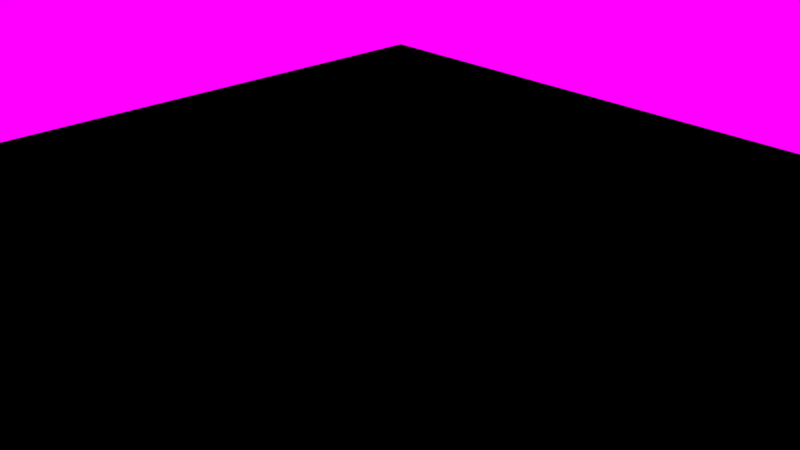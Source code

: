 # Source: 05_metallic_sphere_light.blend  (saved by Blender 2.79.0; exported with 4.5.12 LTS)
import bpy
from mathutils import Matrix  # noqa: F401  (used for matrix-valued properties, if any)

bpy.ops.wm.read_factory_settings(use_empty=True)
scene = bpy.context.scene
scene.name = 'Scene'

# ---- collections
col_collection_1 = bpy.data.collections.new('Collection 1'); scene.collection.children.link(col_collection_1)

# ---- images (referenced by path relative to the original .blend; pixels are not part of the script)
import os
ASSET_DIR = os.environ.get("B2B_ASSET_DIR", "")  # directory of the original .blend (textures are referenced by path, not embedded)
HERE = os.path.dirname(os.path.abspath(__file__))  # packed textures are extracted next to this script under _unpacked/

def load_image(name, relpath, width, height, colorspace="sRGB"):
    """Load a texture the original file referenced (path relative to the .blend, or extracted next to this script)."""
    p = next((c for c in (os.path.join(HERE, relpath), os.path.join(ASSET_DIR, relpath)) if relpath and os.path.exists(c)), "")
    if p:
        img = bpy.data.images.load(p, check_existing=True)
        img.name = name
    else:  # same state as the original file: an image datablock whose file is absent (Cycles renders it pink)
        img = bpy.data.images.new(name, width, height)
        img.source = "FILE"
        img.filepath = "//" + (relpath or name)
    img.colorspace_settings.name = colorspace
    return img
img_field_hdr = load_image('field.hdr', 'field.hdr', 1024, 1024, 'Linear Rec.709')

# ---- materials (node trees are filled in below, after node groups)
mat_material = bpy.data.materials.new('Material')
mat_material.alpha_threshold = 0.0
mat_material.roughness = 0.5
mat_metallic_sphere = bpy.data.materials.new('Metallic_Sphere')
mat_metallic_sphere.alpha_threshold = 0.0
mat_metallic_sphere.roughness = 0.5
mat_metallic_sphere.line_color = (0.0, 0.0, 0.0, 1.0)

# ---- node groups
ng_gltf_metallic_roughness = bpy.data.node_groups.new('glTF Metallic Roughness', 'ShaderNodeTree')
_N = ng_gltf_metallic_roughness.nodes; _L = ng_gltf_metallic_roughness.links
ng_gltf_point_light = bpy.data.node_groups.new('glTF Point Light', 'ShaderNodeTree')
_N = ng_gltf_point_light.nodes; _L = ng_gltf_point_light.links

# ---- material node trees
mat_material.use_nodes = True; mat_material.node_tree.nodes.clear()
_N = mat_material.node_tree.nodes; _L = mat_material.node_tree.links
n0 = _N.new('ShaderNodeOutputMaterial'); n0.name = 'Material Output'; n0.location = (300, 300)
n1 = _N.new('ShaderNodeGroup'); n1.name = 'Group'; n1.location = (-10, 425)
n1.node_tree = ng_gltf_metallic_roughness
n1.inputs[0].default_value = (1.0, 1.0, 1.0, 1.0)
n1.inputs[1].default_value = (1.0, 1.0, 1.0, 1.0)
n1.inputs[2].default_value = (1.0, 1.0, 1.0, 1.0)
n1.inputs[3].default_value = 1.0
n1.inputs[4].default_value = 1.0
n1.inputs[5].default_value = (0.5, 0.5, 1.0, 1.0)
n1.inputs[6].default_value = 1.0
n1.inputs[7].default_value = (1.0, 1.0, 1.0, 1.0)
n1.inputs[8].default_value = 1.0
n1.inputs[9].default_value = (1.0, 1.0, 1.0, 1.0)
n1.inputs[10].default_value = (0.0, 0.0, 0.0, 1.0)
n1.inputs[11].default_value = 1.0
n1.inputs[12].default_value = 0.5
n1.inputs[13].default_value = 0.0
n1.inputs[14].default_value = 0.0
n1.inputs[15].default_value = 0.0
n1.inputs[16].default_value = (0.0, 0.0, 0.0, 1.0)
_L.new(n1.outputs[0], n0.inputs[0])
n0.is_active_output = True
mat_metallic_sphere.use_nodes = True; mat_metallic_sphere.node_tree.nodes.clear()
_N = mat_metallic_sphere.node_tree.nodes; _L = mat_metallic_sphere.node_tree.links
n0 = _N.new('ShaderNodeOutputMaterial'); n0.name = 'Material Output'; n0.location = (300, 300)
n1 = _N.new('ShaderNodeGroup'); n1.name = 'Group'; n1.location = (-193, 454)
n1.node_tree = ng_gltf_metallic_roughness
n1.inputs[0].default_value = (1.0, 1.0, 1.0, 1.0)
n1.inputs[1].default_value = (1.0, 1.0, 1.0, 1.0)
n1.inputs[2].default_value = (1.0, 1.0, 1.0, 1.0)
n1.inputs[3].default_value = 1.0
n1.inputs[4].default_value = 0.2
n1.inputs[5].default_value = (0.5, 0.5, 1.0, 1.0)
n1.inputs[6].default_value = 1.0
n1.inputs[7].default_value = (1.0, 1.0, 1.0, 1.0)
n1.inputs[8].default_value = 1.0
n1.inputs[9].default_value = (1.0, 1.0, 1.0, 1.0)
n1.inputs[10].default_value = (0.0, 0.0, 0.0, 1.0)
n1.inputs[11].default_value = 1.0
n1.inputs[12].default_value = 0.5
n1.inputs[13].default_value = 0.0
n1.inputs[14].default_value = 0.0
n1.inputs[15].default_value = 0.0
n1.inputs[16].default_value = (0.0, 0.0, 0.0, 1.0)
_L.new(n1.outputs[0], n0.inputs[0])
n0.is_active_output = True

# ---- world
world_world = bpy.data.worlds.new('World'); scene.world = world_world
world_world.use_nodes = True; world_world.node_tree.nodes.clear()
_N = world_world.node_tree.nodes; _L = world_world.node_tree.links
n0 = _N.new('ShaderNodeOutputWorld'); n0.name = 'World Output'; n0.location = (300, 300)
n1 = _N.new('ShaderNodeBackground'); n1.name = 'Background'; n1.location = (10, 300)
n2 = _N.new('ShaderNodeTexEnvironment'); n2.name = 'Environment Texture'; n2.location = (-180, 300)
n2.width = 140
n2.image = img_field_hdr
_L.new(n1.outputs[0], n0.inputs[0])
_L.new(n2.outputs[0], n1.inputs[0])
n0.is_active_output = True
world_world.color = (0.05088, 0.05088, 0.05088)
world_world.use_sun_shadow = False
world_world.sun_shadow_jitter_overblur = 0.0
world_world.cycles.sampling_method = 'MANUAL'

# ---- cameras
cam_camera = bpy.data.cameras.new('Camera')
cam_camera.clip_end = 100.0
cam_camera.lens = 35.0
cam_camera.sensor_width = 32.0
cam_camera.sensor_height = 18.0
cam_camera.ortho_scale = 7.314
cam_camera.dof.focus_distance = 0.0

# ---- lights
light_point = bpy.data.lights.new('Point', 'POINT')
light_point.transmission_factor = 0.0
light_point.use_shadow = False
light_point.energy = 1.0
light_point.shadow_buffer_clip_start = 0.5
light_point.shadow_maximum_resolution = 0.006
light_point.use_absolute_resolution = True
light_point.cycles.max_bounces = 0
light_point.cycles.use_multiple_importance_sampling = False
light_point.use_nodes = True; light_point.node_tree.nodes.clear()
_N = light_point.node_tree.nodes; _L = light_point.node_tree.links
n0 = _N.new('ShaderNodeGroup'); n0.name = 'Group'; n0.location = (-3, 346)
n0.node_tree = ng_gltf_point_light
n0.inputs[0].default_value = (1.0, 0.0, 0.0, 1.0)
n0.inputs[1].default_value = 4.0
n0.inputs[2].default_value = 5.0
n1 = _N.new('ShaderNodeOutputLight'); n1.name = 'Lamp Output'; n1.location = (203, 248)
_L.new(n0.outputs[0], n1.inputs[0])
n1.is_active_output = True

# ---- meshes
me_plane = bpy.data.meshes.new('Plane')
me_plane.from_pydata([(-10.0, -10.0, 0.0), (10.0, -10.0, 0.0), (-10.0, 10.0, 0.0), (10.0, 10.0, 0.0)], [], [(0, 1, 3, 2)])
_uv = me_plane.uv_layers.new(name='UVMap')
_uv.uv.foreach_set('vector', [9.998e-05, 0.0001002, 0.9999, 9.998e-05, 0.9999, 0.9999, 0.0001004, 0.9999])
me_plane.materials.append(mat_material)
me_plane.use_remesh_preserve_volume = False
me_plane.use_remesh_preserve_attributes = False
me_plane.use_mirror_vertex_groups = False
me_plane.update()
me_metallic_sphere = bpy.data.meshes.new('Metallic_Sphere')
me_metallic_sphere.from_pydata([(0.03806, 0.1913, 0.9808), (0.07466, 0.3753, 0.9239), (0.1084, 0.5449, 0.8315), (0.1379, 0.6935, 0.7071), (0.1622, 0.8155, 0.5556), (0.1802, 0.9061, 0.3827), (0.1913, 0.9619, 0.1951), (0.1951, 0.9808, 7.55e-08), (0.1913, 0.9619, -0.1951), (0.1802, 0.9061, -0.3827), (0.1622, 0.8155, -0.5556), (0.1379, 0.6935, -0.7071), (0.1084, 0.5449, -0.8315), (0.07466, 0.3753, -0.9239), (0.03806, 0.1913, -0.9808), (0.07466, 0.1802, 0.9808), (0.1464, 0.3536, 0.9239), (0.2126, 0.5133, 0.8315), (0.2706, 0.6533, 0.7071), (0.3182, 0.7682, 0.5556), (0.3536, 0.8536, 0.3827), (0.3753, 0.9061, 0.1951), (0.3827, 0.9239, 7.55e-08), (0.3753, 0.9061, -0.1951), (0.3536, 0.8536, -0.3827), (0.3182, 0.7682, -0.5556), (0.2706, 0.6533, -0.7071), (0.2126, 0.5133, -0.8315), (0.1464, 0.3536, -0.9239), (0.07466, 0.1802, -0.9808), (0.1084, 0.1622, 0.9808), (0.2126, 0.3182, 0.9239), (0.3087, 0.4619, 0.8315), (0.3928, 0.5879, 0.7071), (0.4619, 0.6913, 0.5556), (0.5133, 0.7682, 0.3827), (0.5449, 0.8155, 0.1951), (0.5556, 0.8315, 7.55e-08), (0.5449, 0.8155, -0.1951), (0.5133, 0.7682, -0.3827), (0.4619, 0.6913, -0.5556), (0.3928, 0.5879, -0.7071), (0.3087, 0.4619, -0.8315), (0.2126, 0.3182, -0.9239), (0.1084, 0.1622, -0.9808), (0.1379, 0.1379, 0.9808), (0.2706, 0.2706, 0.9239), (0.3928, 0.3928, 0.8315), (0.5, 0.5, 0.7071), (0.5879, 0.5879, 0.5556), (0.6533, 0.6533, 0.3827), (0.6935, 0.6935, 0.1951), (0.7071, 0.7071, 7.55e-08), (0.6935, 0.6935, -0.1951), (0.6533, 0.6533, -0.3827), (0.5879, 0.5879, -0.5556), (0.5, 0.5, -0.7071), (0.3928, 0.3928, -0.8315), (0.2706, 0.2706, -0.9239), (0.1379, 0.1379, -0.9808), (0.1622, 0.1084, 0.9808), (0.3182, 0.2126, 0.9239), (0.4619, 0.3087, 0.8315), (0.5879, 0.3928, 0.7071), (0.6913, 0.4619, 0.5556), (0.7682, 0.5133, 0.3827), (0.8155, 0.5449, 0.1951), (0.8315, 0.5556, 7.55e-08), (0.8155, 0.5449, -0.1951), (0.7682, 0.5133, -0.3827), (0.6913, 0.4619, -0.5556), (0.5879, 0.3928, -0.7071), (0.4619, 0.3087, -0.8315), (0.3182, 0.2126, -0.9239), (0.1622, 0.1084, -0.9808), (0.0, -3.258e-07, -1.0), (0.1802, 0.07466, 0.9808), (0.3536, 0.1464, 0.9239), (0.5133, 0.2126, 0.8315), (0.6533, 0.2706, 0.7071), (0.7682, 0.3182, 0.5556), (0.8536, 0.3536, 0.3827), (0.9061, 0.3753, 0.1951), (0.9239, 0.3827, 7.55e-08), (0.9061, 0.3753, -0.1951), (0.8536, 0.3536, -0.3827), (0.7682, 0.3182, -0.5556), (0.6533, 0.2706, -0.7071), (0.5133, 0.2126, -0.8315), (0.3536, 0.1464, -0.9239), (0.1802, 0.07466, -0.9808), (0.1913, 0.03806, 0.9808), (0.3753, 0.07466, 0.9239), (0.5449, 0.1084, 0.8315), (0.6935, 0.1379, 0.7071), (0.8155, 0.1622, 0.5556), (0.9061, 0.1802, 0.3827), (0.9619, 0.1913, 0.1951), (0.9808, 0.1951, 7.55e-08), (0.9619, 0.1913, -0.1951), (0.9061, 0.1802, -0.3827), (0.8155, 0.1622, -0.5556), (0.6935, 0.1379, -0.7071), (0.5449, 0.1084, -0.8315), (0.3753, 0.07466, -0.9239), (0.1913, 0.03806, -0.9808), (0.1951, -3.266e-07, 0.9808), (0.3827, -3.192e-07, 0.9239), (0.5556, -3.117e-07, 0.8315), (0.7071, -3.192e-07, 0.7071), (0.8315, -3.341e-07, 0.5556), (0.9239, -2.745e-07, 0.3827), (0.9808, -3.937e-07, 0.1951), (1.0, -3.788e-07, 7.55e-08), (0.9808, -3.937e-07, -0.1951), (0.9239, -2.298e-07, -0.3827), (0.8315, -3.341e-07, -0.5556), (0.7071, -3.192e-07, -0.7071), (0.5556, -3.415e-07, -0.8315), (0.3827, -3.043e-07, -0.9239), (0.1951, -3.08e-07, -0.9808), (0.1913, -0.03806, 0.9808), (0.3753, -0.07466, 0.9239), (0.5449, -0.1084, 0.8315), (0.6935, -0.138, 0.7071), (0.8155, -0.1622, 0.5556), (0.9061, -0.1802, 0.3827), (0.9619, -0.1913, 0.1951), (0.9808, -0.1951, 7.55e-08), (0.9619, -0.1913, -0.1951), (0.9061, -0.1802, -0.3827), (0.8155, -0.1622, -0.5556), (0.6935, -0.138, -0.7071), (0.5449, -0.1084, -0.8315), (0.3753, -0.07466, -0.9239), (0.1913, -0.03806, -0.9808), (0.1802, -0.07466, 0.9808), (0.3536, -0.1464, 0.9239), (0.5133, -0.2126, 0.8315), (0.6533, -0.2706, 0.7071), (0.7682, -0.3182, 0.5556), (0.8536, -0.3536, 0.3827), (0.9061, -0.3753, 0.1951), (0.9239, -0.3827, 7.55e-08), (0.9061, -0.3753, -0.1951), (0.8536, -0.3536, -0.3827), (0.7682, -0.3182, -0.5556), (0.6533, -0.2706, -0.7071), (0.5133, -0.2126, -0.8315), (0.3536, -0.1464, -0.9239), (0.1802, -0.07466, -0.9808), (0.1622, -0.1084, 0.9808), (0.3182, -0.2126, 0.9239), (0.4619, -0.3087, 0.8315), (0.5879, -0.3928, 0.7071), (0.6913, -0.4619, 0.5556), (0.7682, -0.5133, 0.3827), (0.8155, -0.5449, 0.1951), (0.8315, -0.5556, 7.55e-08), (0.8155, -0.5449, -0.1951), (0.7682, -0.5133, -0.3827), (0.6913, -0.4619, -0.5556), (0.5879, -0.3928, -0.7071), (0.4619, -0.3087, -0.8315), (0.3182, -0.2126, -0.9239), (0.1622, -0.1084, -0.9808), (0.1379, -0.138, 0.9808), (0.2706, -0.2706, 0.9239), (0.3928, -0.3928, 0.8315), (0.5, -0.5, 0.7071), (0.5879, -0.5879, 0.5556), (0.6533, -0.6533, 0.3827), (0.6935, -0.6935, 0.1951), (0.7071, -0.7071, 7.55e-08), (0.6935, -0.6935, -0.1951), (0.6533, -0.6533, -0.3827), (0.5879, -0.5879, -0.5556), (0.5, -0.5, -0.7071), (0.3928, -0.3928, -0.8315), (0.2706, -0.2706, -0.9239), (0.1379, -0.138, -0.9808), (0.1084, -0.1622, 0.9808), (0.2126, -0.3182, 0.9239), (0.3087, -0.4619, 0.8315), (0.3928, -0.5879, 0.7071), (0.4619, -0.6913, 0.5556), (0.5133, -0.7682, 0.3827), (0.5449, -0.8155, 0.1951), (0.5556, -0.8315, 7.55e-08), (0.5449, -0.8155, -0.1951), (0.5133, -0.7682, -0.3827), (0.4619, -0.6913, -0.5556), (0.3928, -0.5879, -0.7071), (0.3087, -0.4619, -0.8315), (0.2126, -0.3182, -0.9239), (0.1084, -0.1622, -0.9808), (0.07466, -0.1802, 0.9808), (0.1464, -0.3536, 0.9239), (0.2126, -0.5133, 0.8315), (0.2706, -0.6533, 0.7071), (0.3182, -0.7682, 0.5556), (0.3536, -0.8536, 0.3827), (0.3753, -0.9061, 0.1951), (0.3827, -0.9239, 7.55e-08), (0.3753, -0.9061, -0.1951), (0.3536, -0.8536, -0.3827), (0.3182, -0.7682, -0.5556), (0.2706, -0.6533, -0.7071), (0.2126, -0.5133, -0.8315), (0.1464, -0.3536, -0.9239), (0.07466, -0.1802, -0.9808), (0.03806, -0.1913, 0.9808), (0.07466, -0.3753, 0.9239), (0.1084, -0.5449, 0.8315), (0.1379, -0.6935, 0.7071), (0.1622, -0.8155, 0.5556), (0.1802, -0.9061, 0.3827), (0.1913, -0.9619, 0.1951), (0.1951, -0.9808, 7.55e-08), (0.1913, -0.9619, -0.1951), (0.1802, -0.9061, -0.3827), (0.1622, -0.8155, -0.5556), (0.1379, -0.6935, -0.7071), (0.1084, -0.5449, -0.8315), (0.07466, -0.3753, -0.9239), (0.03806, -0.1913, -0.9808), (-7.212e-09, -0.1951, 0.9808), (4.122e-08, -0.3827, 0.9239), (2.632e-08, -0.5556, 0.8315), (-2.584e-08, -0.7071, 0.7071), (-8.544e-08, -0.8315, 0.5556), (6.357e-08, -0.9239, 0.3827), (-8.544e-08, -0.9808, 0.1951), (-1.003e-07, -1.0, 7.55e-08), (-8.544e-08, -0.9808, -0.1951), (6.357e-08, -0.9239, -0.3827), (-8.544e-08, -0.8315, -0.5556), (-2.584e-08, -0.7071, -0.7071), (-1.094e-08, -0.5556, -0.8315), (3.964e-09, -0.3827, -0.9239), (3.964e-09, -0.1951, -0.9808), (-0.03806, -0.1913, 0.9808), (-0.07466, -0.3753, 0.9239), (-0.1084, -0.5449, 0.8315), (-0.1379, -0.6935, 0.7071), (-0.1622, -0.8155, 0.5556), (-0.1802, -0.9061, 0.3827), (-0.1913, -0.9619, 0.1951), (-0.1951, -0.9808, 7.55e-08), (-0.1913, -0.9619, -0.1951), (-0.1802, -0.9061, -0.3827), (-0.1622, -0.8155, -0.5556), (-0.1379, -0.6935, -0.7071), (-0.1084, -0.5449, -0.8315), (-0.07466, -0.3753, -0.9239), (-0.03806, -0.1913, -0.9808), (-0.07466, -0.1802, 0.9808), (-0.1464, -0.3536, 0.9239), (-0.2126, -0.5133, 0.8315), (-0.2706, -0.6533, 0.7071), (-0.3182, -0.7682, 0.5556), (-0.3536, -0.8536, 0.3827), (-0.3753, -0.9061, 0.1951), (-0.3827, -0.9239, 7.55e-08), (-0.3753, -0.9061, -0.1951), (-0.3536, -0.8536, -0.3827), (-0.3182, -0.7682, -0.5556), (-0.2706, -0.6533, -0.7071), (-0.2126, -0.5133, -0.8315), (-0.1464, -0.3536, -0.9239), (-0.07466, -0.1802, -0.9808), (-1.81e-07, -5.968e-07, 1.0), (-0.1084, -0.1622, 0.9808), (-0.2126, -0.3182, 0.9239), (-0.3087, -0.4619, 0.8315), (-0.3928, -0.5879, 0.7071), (-0.4619, -0.6913, 0.5556), (-0.5133, -0.7682, 0.3827), (-0.5449, -0.8155, 0.1951), (-0.5556, -0.8315, 7.55e-08), (-0.5449, -0.8155, -0.1951), (-0.5133, -0.7682, -0.3827), (-0.4619, -0.6913, -0.5556), (-0.3928, -0.5879, -0.7071), (-0.3087, -0.4619, -0.8315), (-0.2126, -0.3182, -0.9239), (-0.1084, -0.1622, -0.9808), (-0.1379, -0.138, 0.9808), (-0.2706, -0.2706, 0.9239), (-0.3928, -0.3928, 0.8315), (-0.5, -0.5, 0.7071), (-0.5879, -0.5879, 0.5556), (-0.6533, -0.6533, 0.3827), (-0.6935, -0.6935, 0.1951), (-0.7071, -0.7071, 7.55e-08), (-0.6935, -0.6935, -0.1951), (-0.6533, -0.6533, -0.3827), (-0.5879, -0.5879, -0.5556), (-0.5, -0.5, -0.7071), (-0.3928, -0.3928, -0.8315), (-0.2706, -0.2706, -0.9239), (-0.1379, -0.1379, -0.9808), (-0.1622, -0.1084, 0.9808), (-0.3182, -0.2126, 0.9239), (-0.4619, -0.3087, 0.8315), (-0.5879, -0.3928, 0.7071), (-0.6913, -0.4619, 0.5556), (-0.7682, -0.5133, 0.3827), (-0.8155, -0.5449, 0.1951), (-0.8315, -0.5556, 7.55e-08), (-0.8155, -0.5449, -0.1951), (-0.7682, -0.5133, -0.3827), (-0.6913, -0.4619, -0.5556), (-0.5879, -0.3928, -0.7071), (-0.4619, -0.3087, -0.8315), (-0.3182, -0.2126, -0.9239), (-0.1622, -0.1084, -0.9808), (-0.1802, -0.07466, 0.9808), (-0.3536, -0.1464, 0.9239), (-0.5133, -0.2126, 0.8315), (-0.6533, -0.2706, 0.7071), (-0.7682, -0.3182, 0.5556), (-0.8536, -0.3536, 0.3827), (-0.9061, -0.3753, 0.1951), (-0.9239, -0.3827, 7.55e-08), (-0.9061, -0.3753, -0.1951), (-0.8536, -0.3536, -0.3827), (-0.7682, -0.3182, -0.5556), (-0.6533, -0.2706, -0.7071), (-0.5133, -0.2126, -0.8315), (-0.3536, -0.1464, -0.9239), (-0.1802, -0.07466, -0.9808), (-0.1913, -0.03806, 0.9808), (-0.3753, -0.07466, 0.9239), (-0.5449, -0.1084, 0.8315), (-0.6935, -0.1379, 0.7071), (-0.8155, -0.1622, 0.5556), (-0.9061, -0.1802, 0.3827), (-0.9619, -0.1913, 0.1951), (-0.9808, -0.1951, 7.55e-08), (-0.9619, -0.1913, -0.1951), (-0.9061, -0.1802, -0.3827), (-0.8155, -0.1622, -0.5556), (-0.6935, -0.1379, -0.7071), (-0.5449, -0.1084, -0.8315), (-0.3753, -0.07466, -0.9239), (-0.1913, -0.03806, -0.9808), (-0.1951, -3.117e-07, 0.9808), (-0.3827, -2.819e-07, 0.9239), (-0.5556, -2.819e-07, 0.8315), (-0.7071, -1.851e-07, 0.7071), (-0.8315, -1.404e-07, 0.5556), (-0.9239, -3.192e-07, 0.3827), (-0.9808, -9.567e-08, 0.1951), (-1.0, -1.404e-07, 7.55e-08), (-0.9808, -9.567e-08, -0.1951), (-0.9239, -3.192e-07, -0.3827), (-0.8315, -1.404e-07, -0.5556), (-0.7071, -1.851e-07, -0.7071), (-0.5556, -2.596e-07, -0.8315), (-0.3827, -2.521e-07, -0.9239), (-0.1951, -3.155e-07, -0.9808), (-0.1913, 0.03806, 0.9808), (-0.3753, 0.07466, 0.9239), (-0.5449, 0.1084, 0.8315), (-0.6935, 0.1379, 0.7071), (-0.8155, 0.1622, 0.5556), (-0.9061, 0.1802, 0.3827), (-0.9619, 0.1913, 0.1951), (-0.9808, 0.1951, 7.55e-08), (-0.9619, 0.1913, -0.1951), (-0.9061, 0.1802, -0.3827), (-0.8155, 0.1622, -0.5556), (-0.6935, 0.1379, -0.7071), (-0.5449, 0.1084, -0.8315), (-0.3753, 0.07466, -0.9239), (-0.1913, 0.03806, -0.9808), (-0.1802, 0.07466, 0.9808), (-0.3536, 0.1464, 0.9239), (-0.5133, 0.2126, 0.8315), (-0.6533, 0.2706, 0.7071), (-0.7682, 0.3182, 0.5556), (-0.8536, 0.3536, 0.3827), (-0.9061, 0.3753, 0.1951), (-0.9239, 0.3827, 7.55e-08), (-0.9061, 0.3753, -0.1951), (-0.8536, 0.3536, -0.3827), (-0.7682, 0.3182, -0.5556), (-0.6533, 0.2706, -0.7071), (-0.5133, 0.2126, -0.8315), (-0.3536, 0.1464, -0.9239), (-0.1802, 0.07466, -0.9808), (-0.1622, 0.1084, 0.9808), (-0.3182, 0.2126, 0.9239), (-0.4619, 0.3087, 0.8315), (-0.5879, 0.3928, 0.7071), (-0.6913, 0.4619, 0.5556), (-0.7682, 0.5133, 0.3827), (-0.8155, 0.5449, 0.1951), (-0.8315, 0.5556, 7.55e-08), (-0.8155, 0.5449, -0.1951), (-0.7682, 0.5133, -0.3827), (-0.6913, 0.4619, -0.5556), (-0.5879, 0.3928, -0.7071), (-0.4619, 0.3087, -0.8315), (-0.3182, 0.2126, -0.9239), (-0.1622, 0.1084, -0.9808), (-0.1379, 0.1379, 0.9808), (-0.2706, 0.2706, 0.9239), (-0.3928, 0.3928, 0.8315), (-0.5, 0.5, 0.7071), (-0.5879, 0.5879, 0.5556), (-0.6533, 0.6533, 0.3827), (-0.6935, 0.6935, 0.1951), (-0.7071, 0.7071, 7.55e-08), (-0.6935, 0.6935, -0.1951), (-0.6533, 0.6533, -0.3827), (-0.5879, 0.5879, -0.5556), (-0.5, 0.5, -0.7071), (-0.3928, 0.3928, -0.8315), (-0.2706, 0.2706, -0.9239), (-0.1379, 0.1379, -0.9808), (-0.1084, 0.1622, 0.9808), (-0.2126, 0.3182, 0.9239), (-0.3087, 0.4619, 0.8315), (-0.3928, 0.5879, 0.7071), (-0.4619, 0.6913, 0.5556), (-0.5133, 0.7682, 0.3827), (-0.5449, 0.8155, 0.1951), (-0.5556, 0.8315, 7.55e-08), (-0.5449, 0.8155, -0.1951), (-0.5133, 0.7682, -0.3827), (-0.4619, 0.6913, -0.5556), (-0.3928, 0.5879, -0.7071), (-0.3087, 0.4619, -0.8315), (-0.2126, 0.3182, -0.9239), (-0.1084, 0.1622, -0.9808), (-0.07466, 0.1802, 0.9808), (-0.1464, 0.3536, 0.9239), (-0.2126, 0.5133, 0.8315), (-0.2706, 0.6533, 0.7071), (-0.3182, 0.7682, 0.5556), (-0.3536, 0.8536, 0.3827), (-0.3753, 0.9061, 0.1951), (-0.3827, 0.9239, 7.55e-08), (-0.3753, 0.9061, -0.1951), (-0.3536, 0.8536, -0.3827), (-0.3182, 0.7682, -0.5556), (-0.2706, 0.6533, -0.7071), (-0.2126, 0.5133, -0.8315), (-0.1464, 0.3536, -0.9239), (-0.07466, 0.1802, -0.9808), (-0.03806, 0.1913, 0.9808), (-0.07466, 0.3753, 0.9239), (-0.1084, 0.5449, 0.8315), (-0.1379, 0.6935, 0.7071), (-0.1622, 0.8155, 0.5556), (-0.1802, 0.9061, 0.3827), (-0.1913, 0.9619, 0.1951), (-0.1951, 0.9808, 7.55e-08), (-0.1913, 0.9619, -0.1951), (-0.1802, 0.9061, -0.3827), (-0.1622, 0.8155, -0.5556), (-0.1379, 0.6935, -0.7071), (-0.1084, 0.5449, -0.8315), (-0.07466, 0.3753, -0.9239), (-0.03806, 0.1913, -0.9808), (3.749e-08, 0.1951, 0.9808), (7.847e-08, 0.3827, 0.9239), (1.083e-07, 0.5556, 0.8315), (1.53e-07, 0.7071, 0.7071), (2.722e-07, 0.8315, 0.5556), (6.357e-08, 0.9239, 0.3827), (2.573e-07, 0.9808, 0.1951), (2.722e-07, 1.0, 7.55e-08), (2.573e-07, 0.9808, -0.1951), (6.357e-08, 0.9239, -0.3827), (2.722e-07, 0.8315, -0.5556), (1.53e-07, 0.7071, -0.7071), (1.232e-07, 0.5556, -0.8315), (7.847e-08, 0.3827, -0.9239), (1.514e-08, 0.1951, -0.9808)], [], [(478, 477, 10, 11), (471, 470, 3, 4), (479, 478, 11, 12), (472, 471, 4, 5), (480, 479, 12, 13), (473, 472, 5, 6), (481, 480, 13, 14), (474, 473, 6, 7), (467, 271, 0), (75, 481, 14), (475, 474, 7, 8), (468, 467, 0, 1), (476, 475, 8, 9), (469, 468, 1, 2), (477, 476, 9, 10), (470, 469, 2, 3), (10, 9, 24, 25), (3, 2, 17, 18), (11, 10, 25, 26), (4, 3, 18, 19), (12, 11, 26, 27), (5, 4, 19, 20), (13, 12, 27, 28), (6, 5, 20, 21), (14, 13, 28, 29), (7, 6, 21, 22), (0, 271, 15), (75, 14, 29), (8, 7, 22, 23), (1, 0, 15, 16), (9, 8, 23, 24), (2, 1, 16, 17), (29, 28, 43, 44), (22, 21, 36, 37), (15, 271, 30), (75, 29, 44), (23, 22, 37, 38), (16, 15, 30, 31), (24, 23, 38, 39), (17, 16, 31, 32), (25, 24, 39, 40), (18, 17, 32, 33), (26, 25, 40, 41), (19, 18, 33, 34), (27, 26, 41, 42), (20, 19, 34, 35), (28, 27, 42, 43), (21, 20, 35, 36), (33, 32, 47, 48), (41, 40, 55, 56), (34, 33, 48, 49), (42, 41, 56, 57), (35, 34, 49, 50), (43, 42, 57, 58), (36, 35, 50, 51), (44, 43, 58, 59), (37, 36, 51, 52), (30, 271, 45), (75, 44, 59), (38, 37, 52, 53), (31, 30, 45, 46), (39, 38, 53, 54), (32, 31, 46, 47), (40, 39, 54, 55), (52, 51, 66, 67), (45, 271, 60), (75, 59, 74), (53, 52, 67, 68), (46, 45, 60, 61), (54, 53, 68, 69), (47, 46, 61, 62), (55, 54, 69, 70), (48, 47, 62, 63), (56, 55, 70, 71), (49, 48, 63, 64), (57, 56, 71, 72), (50, 49, 64, 65), (58, 57, 72, 73), (51, 50, 65, 66), (59, 58, 73, 74), (71, 70, 86, 87), (64, 63, 79, 80), (72, 71, 87, 88), (65, 64, 80, 81), (73, 72, 88, 89), (66, 65, 81, 82), (74, 73, 89, 90), (67, 66, 82, 83), (60, 271, 76), (75, 74, 90), (68, 67, 83, 84), (61, 60, 76, 77), (69, 68, 84, 85), (62, 61, 77, 78), (70, 69, 85, 86), (63, 62, 78, 79), (75, 90, 105), (84, 83, 98, 99), (77, 76, 91, 92), (85, 84, 99, 100), (78, 77, 92, 93), (86, 85, 100, 101), (79, 78, 93, 94), (87, 86, 101, 102), (80, 79, 94, 95), (88, 87, 102, 103), (81, 80, 95, 96), (89, 88, 103, 104), (82, 81, 96, 97), (90, 89, 104, 105), (83, 82, 97, 98), (76, 271, 91), (103, 102, 117, 118), (96, 95, 110, 111), (104, 103, 118, 119), (97, 96, 111, 112), (105, 104, 119, 120), (98, 97, 112, 113), (91, 271, 106), (75, 105, 120), (99, 98, 113, 114), (92, 91, 106, 107), (100, 99, 114, 115), (93, 92, 107, 108), (101, 100, 115, 116), (94, 93, 108, 109), (102, 101, 116, 117), (95, 94, 109, 110), (107, 106, 121, 122), (115, 114, 129, 130), (108, 107, 122, 123), (116, 115, 130, 131), (109, 108, 123, 124), (117, 116, 131, 132), (110, 109, 124, 125), (118, 117, 132, 133), (111, 110, 125, 126), (119, 118, 133, 134), (112, 111, 126, 127), (120, 119, 134, 135), (113, 112, 127, 128), (106, 271, 121), (75, 120, 135), (114, 113, 128, 129), (126, 125, 140, 141), (134, 133, 148, 149), (127, 126, 141, 142), (135, 134, 149, 150), (128, 127, 142, 143), (121, 271, 136), (75, 135, 150), (129, 128, 143, 144), (122, 121, 136, 137), (130, 129, 144, 145), (123, 122, 137, 138), (131, 130, 145, 146), (124, 123, 138, 139), (132, 131, 146, 147), (125, 124, 139, 140), (133, 132, 147, 148), (145, 144, 159, 160), (138, 137, 152, 153), (146, 145, 160, 161), (139, 138, 153, 154), (147, 146, 161, 162), (140, 139, 154, 155), (148, 147, 162, 163), (141, 140, 155, 156), (149, 148, 163, 164), (142, 141, 156, 157), (150, 149, 164, 165), (143, 142, 157, 158), (136, 271, 151), (75, 150, 165), (144, 143, 158, 159), (137, 136, 151, 152), (164, 163, 178, 179), (157, 156, 171, 172), (165, 164, 179, 180), (158, 157, 172, 173), (151, 271, 166), (75, 165, 180), (159, 158, 173, 174), (152, 151, 166, 167), (160, 159, 174, 175), (153, 152, 167, 168), (161, 160, 175, 176), (154, 153, 168, 169), (162, 161, 176, 177), (155, 154, 169, 170), (163, 162, 177, 178), (156, 155, 170, 171), (168, 167, 182, 183), (176, 175, 190, 191), (169, 168, 183, 184), (177, 176, 191, 192), (170, 169, 184, 185), (178, 177, 192, 193), (171, 170, 185, 186), (179, 178, 193, 194), (172, 171, 186, 187), (180, 179, 194, 195), (173, 172, 187, 188), (166, 271, 181), (75, 180, 195), (174, 173, 188, 189), (167, 166, 181, 182), (175, 174, 189, 190), (187, 186, 201, 202), (195, 194, 209, 210), (188, 187, 202, 203), (181, 271, 196), (75, 195, 210), (189, 188, 203, 204), (182, 181, 196, 197), (190, 189, 204, 205), (183, 182, 197, 198), (191, 190, 205, 206), (184, 183, 198, 199), (192, 191, 206, 207), (185, 184, 199, 200), (193, 192, 207, 208), (186, 185, 200, 201), (194, 193, 208, 209), (206, 205, 220, 221), (199, 198, 213, 214), (207, 206, 221, 222), (200, 199, 214, 215), (208, 207, 222, 223), (201, 200, 215, 216), (209, 208, 223, 224), (202, 201, 216, 217), (210, 209, 224, 225), (203, 202, 217, 218), (196, 271, 211), (75, 210, 225), (204, 203, 218, 219), (197, 196, 211, 212), (205, 204, 219, 220), (198, 197, 212, 213), (225, 224, 239, 240), (218, 217, 232, 233), (211, 271, 226), (75, 225, 240), (219, 218, 233, 234), (212, 211, 226, 227), (220, 219, 234, 235), (213, 212, 227, 228), (221, 220, 235, 236), (214, 213, 228, 229), (222, 221, 236, 237), (215, 214, 229, 230), (223, 222, 237, 238), (216, 215, 230, 231), (224, 223, 238, 239), (217, 216, 231, 232), (237, 236, 251, 252), (230, 229, 244, 245), (238, 237, 252, 253), (231, 230, 245, 246), (239, 238, 253, 254), (232, 231, 246, 247), (240, 239, 254, 255), (233, 232, 247, 248), (226, 271, 241), (75, 240, 255), (234, 233, 248, 249), (227, 226, 241, 242), (235, 234, 249, 250), (228, 227, 242, 243), (236, 235, 250, 251), (229, 228, 243, 244), (241, 271, 256), (75, 255, 270), (249, 248, 263, 264), (242, 241, 256, 257), (250, 249, 264, 265), (243, 242, 257, 258), (251, 250, 265, 266), (244, 243, 258, 259), (252, 251, 266, 267), (245, 244, 259, 260), (253, 252, 267, 268), (246, 245, 260, 261), (254, 253, 268, 269), (247, 246, 261, 262), (255, 254, 269, 270), (248, 247, 262, 263), (260, 259, 275, 276), (268, 267, 283, 284), (261, 260, 276, 277), (269, 268, 284, 285), (262, 261, 277, 278), (270, 269, 285, 286), (263, 262, 278, 279), (256, 271, 272), (75, 270, 286), (264, 263, 279, 280), (257, 256, 272, 273), (265, 264, 280, 281), (258, 257, 273, 274), (266, 265, 281, 282), (259, 258, 274, 275), (267, 266, 282, 283), (280, 279, 294, 295), (273, 272, 287, 288), (281, 280, 295, 296), (274, 273, 288, 289), (282, 281, 296, 297), (275, 274, 289, 290), (283, 282, 297, 298), (276, 275, 290, 291), (284, 283, 298, 299), (277, 276, 291, 292), (285, 284, 299, 300), (278, 277, 292, 293), (286, 285, 300, 301), (279, 278, 293, 294), (272, 271, 287), (75, 286, 301), (299, 298, 313, 314), (292, 291, 306, 307), (300, 299, 314, 315), (293, 292, 307, 308), (301, 300, 315, 316), (294, 293, 308, 309), (287, 271, 302), (75, 301, 316), (295, 294, 309, 310), (288, 287, 302, 303), (296, 295, 310, 311), (289, 288, 303, 304), (297, 296, 311, 312), (290, 289, 304, 305), (298, 297, 312, 313), (291, 290, 305, 306), (303, 302, 317, 318), (311, 310, 325, 326), (304, 303, 318, 319), (312, 311, 326, 327), (305, 304, 319, 320), (313, 312, 327, 328), (306, 305, 320, 321), (314, 313, 328, 329), (307, 306, 321, 322), (315, 314, 329, 330), (308, 307, 322, 323), (316, 315, 330, 331), (309, 308, 323, 324), (302, 271, 317), (75, 316, 331), (310, 309, 324, 325), (322, 321, 336, 337), (330, 329, 344, 345), (323, 322, 337, 338), (331, 330, 345, 346), (324, 323, 338, 339), (317, 271, 332), (75, 331, 346), (325, 324, 339, 340), (318, 317, 332, 333), (326, 325, 340, 341), (319, 318, 333, 334), (327, 326, 341, 342), (320, 319, 334, 335), (328, 327, 342, 343), (321, 320, 335, 336), (329, 328, 343, 344), (341, 340, 355, 356), (334, 333, 348, 349), (342, 341, 356, 357), (335, 334, 349, 350), (343, 342, 357, 358), (336, 335, 350, 351), (344, 343, 358, 359), (337, 336, 351, 352), (345, 344, 359, 360), (338, 337, 352, 353), (346, 345, 360, 361), (339, 338, 353, 354), (332, 271, 347), (75, 346, 361), (340, 339, 354, 355), (333, 332, 347, 348), (360, 359, 374, 375), (353, 352, 367, 368), (361, 360, 375, 376), (354, 353, 368, 369), (347, 271, 362), (75, 361, 376), (355, 354, 369, 370), (348, 347, 362, 363), (356, 355, 370, 371), (349, 348, 363, 364), (357, 356, 371, 372), (350, 349, 364, 365), (358, 357, 372, 373), (351, 350, 365, 366), (359, 358, 373, 374), (352, 351, 366, 367), (372, 371, 386, 387), (365, 364, 379, 380), (373, 372, 387, 388), (366, 365, 380, 381), (374, 373, 388, 389), (367, 366, 381, 382), (375, 374, 389, 390), (368, 367, 382, 383), (376, 375, 390, 391), (369, 368, 383, 384), (362, 271, 377), (75, 376, 391), (370, 369, 384, 385), (363, 362, 377, 378), (371, 370, 385, 386), (364, 363, 378, 379), (391, 390, 405, 406), (384, 383, 398, 399), (377, 271, 392), (75, 391, 406), (385, 384, 399, 400), (378, 377, 392, 393), (386, 385, 400, 401), (379, 378, 393, 394), (387, 386, 401, 402), (380, 379, 394, 395), (388, 387, 402, 403), (381, 380, 395, 396), (389, 388, 403, 404), (382, 381, 396, 397), (390, 389, 404, 405), (383, 382, 397, 398), (395, 394, 409, 410), (403, 402, 417, 418), (396, 395, 410, 411), (404, 403, 418, 419), (397, 396, 411, 412), (405, 404, 419, 420), (398, 397, 412, 413), (406, 405, 420, 421), (399, 398, 413, 414), (392, 271, 407), (75, 406, 421), (400, 399, 414, 415), (393, 392, 407, 408), (401, 400, 415, 416), (394, 393, 408, 409), (402, 401, 416, 417), (414, 413, 428, 429), (407, 271, 422), (75, 421, 436), (415, 414, 429, 430), (408, 407, 422, 423), (416, 415, 430, 431), (409, 408, 423, 424), (417, 416, 431, 432), (410, 409, 424, 425), (418, 417, 432, 433), (411, 410, 425, 426), (419, 418, 433, 434), (412, 411, 426, 427), (420, 419, 434, 435), (413, 412, 427, 428), (421, 420, 435, 436), (433, 432, 447, 448), (426, 425, 440, 441), (434, 433, 448, 449), (427, 426, 441, 442), (435, 434, 449, 450), (428, 427, 442, 443), (436, 435, 450, 451), (429, 428, 443, 444), (422, 271, 437), (75, 436, 451), (430, 429, 444, 445), (423, 422, 437, 438), (431, 430, 445, 446), (424, 423, 438, 439), (432, 431, 446, 447), (425, 424, 439, 440), (437, 271, 452), (75, 451, 466), (445, 444, 459, 460), (438, 437, 452, 453), (446, 445, 460, 461), (439, 438, 453, 454), (447, 446, 461, 462), (440, 439, 454, 455), (448, 447, 462, 463), (441, 440, 455, 456), (449, 448, 463, 464), (442, 441, 456, 457), (450, 449, 464, 465), (443, 442, 457, 458), (451, 450, 465, 466), (444, 443, 458, 459), (456, 455, 470, 471), (464, 463, 478, 479), (457, 456, 471, 472), (465, 464, 479, 480), (458, 457, 472, 473), (466, 465, 480, 481), (459, 458, 473, 474), (452, 271, 467), (75, 466, 481), (460, 459, 474, 475), (453, 452, 467, 468), (461, 460, 475, 476), (454, 453, 468, 469), (462, 461, 476, 477), (455, 454, 469, 470), (463, 462, 477, 478)])
me_metallic_sphere.polygons.foreach_set('use_smooth', [True] * 512)
_uv = me_metallic_sphere.uv_layers.new(name='UVMap')
_uv.uv.foreach_set('vector', [0.9042, 0.363, 0.8928, 0.4217, 0.8677, 0.4027, 0.8816, 0.3457, 0.8153, 0.7706, 0.7863, 0.8229, 0.7556, 0.7953, 0.7829, 0.7441, 0.9178, 0.3051, 0.9042, 0.363, 0.8816, 0.3457, 0.8984, 0.2899, 0.8349, 0.7148, 0.8153, 0.7706, 0.7829, 0.7441, 0.8026, 0.6896, 0.9353, 0.2485, 0.9178, 0.3051, 0.8984, 0.2899, 0.9204, 0.2363, 0.8496, 0.6573, 0.8349, 0.7148, 0.8026, 0.6896, 0.8181, 0.6332, 0.9602, 0.1947, 0.9353, 0.2485, 0.9204, 0.2363, 0.9518, 0.1871, 0.8616, 0.5988, 0.8496, 0.6573, 0.8181, 0.6332, 0.8313, 0.5759, 0.567, 0.8871, 0.5, 0.8531, 0.5713, 0.8753, 1.0, 0.1469, 0.9602, 0.1947, 0.9518, 0.1871, 0.8722, 0.5399, 0.8616, 0.5988, 0.8313, 0.5759, 0.8434, 0.5182, 0.6602, 0.8931, 0.567, 0.8871, 0.5713, 0.8753, 0.652, 0.8699, 0.8824, 0.4807, 0.8722, 0.5399, 0.8434, 0.5182, 0.8553, 0.4603, 0.7386, 0.8672, 0.6602, 0.8931, 0.652, 0.8699, 0.7147, 0.8397, 0.8928, 0.4217, 0.8824, 0.4807, 0.8553, 0.4603, 0.8677, 0.4027, 0.7863, 0.8229, 0.7386, 0.8672, 0.7147, 0.8397, 0.7556, 0.7953, 0.8677, 0.4027, 0.8553, 0.4603, 0.8285, 0.437, 0.8427, 0.3807, 0.7556, 0.7953, 0.7147, 0.8397, 0.6932, 0.813, 0.7285, 0.7675, 0.8816, 0.3457, 0.8677, 0.4027, 0.8427, 0.3807, 0.859, 0.3255, 0.7829, 0.7441, 0.7556, 0.7953, 0.7285, 0.7675, 0.7535, 0.7165, 0.8984, 0.2899, 0.8816, 0.3457, 0.859, 0.3255, 0.8791, 0.272, 0.8026, 0.6896, 0.7829, 0.7441, 0.7535, 0.7165, 0.7726, 0.6626, 0.9204, 0.2363, 0.8984, 0.2899, 0.8791, 0.272, 0.9059, 0.2219, 0.8181, 0.6332, 0.8026, 0.6896, 0.7726, 0.6626, 0.7883, 0.607, 0.9518, 0.1871, 0.9204, 0.2363, 0.9059, 0.2219, 0.9442, 0.1782, 0.8313, 0.5759, 0.8181, 0.6332, 0.7883, 0.607, 0.8022, 0.5506, 0.5713, 0.8753, 0.5, 0.8531, 0.5721, 0.8632, 1.0, 0.1469, 0.9518, 0.1871, 0.9442, 0.1782, 0.8434, 0.5182, 0.8313, 0.5759, 0.8022, 0.5506, 0.8153, 0.4938, 0.652, 0.8699, 0.5713, 0.8753, 0.5721, 0.8632, 0.6417, 0.8477, 0.8553, 0.4603, 0.8434, 0.5182, 0.8153, 0.4938, 0.8285, 0.437, 0.7147, 0.8397, 0.652, 0.8699, 0.6417, 0.8477, 0.6932, 0.813, 0.9442, 0.1782, 0.9059, 0.2219, 0.892, 0.2054, 0.9377, 0.1681, 0.8022, 0.5506, 0.7883, 0.607, 0.7597, 0.5795, 0.7738, 0.5236, 0.5721, 0.8632, 0.5, 0.8531, 0.5702, 0.8511, 1.0, 0.1469, 0.9442, 0.1782, 0.9377, 0.1681, 0.8153, 0.4938, 0.8022, 0.5506, 0.7738, 0.5236, 0.7876, 0.4674, 0.6417, 0.8477, 0.5721, 0.8632, 0.5702, 0.8511, 0.63, 0.8268, 0.8285, 0.437, 0.8153, 0.4938, 0.7876, 0.4674, 0.8018, 0.4115, 0.6932, 0.813, 0.6417, 0.8477, 0.63, 0.8268, 0.6731, 0.7876, 0.8427, 0.3807, 0.8285, 0.437, 0.8018, 0.4115, 0.8176, 0.3564, 0.7285, 0.7675, 0.6932, 0.813, 0.6731, 0.7876, 0.7035, 0.7404, 0.859, 0.3255, 0.8427, 0.3807, 0.8176, 0.3564, 0.8363, 0.3027, 0.7535, 0.7165, 0.7285, 0.7675, 0.7035, 0.7404, 0.7262, 0.6888, 0.8791, 0.272, 0.859, 0.3255, 0.8363, 0.3027, 0.8599, 0.2517, 0.7726, 0.6626, 0.7535, 0.7165, 0.7262, 0.6888, 0.7442, 0.6348, 0.9059, 0.2219, 0.8791, 0.272, 0.8599, 0.2517, 0.892, 0.2054, 0.7883, 0.607, 0.7726, 0.6626, 0.7442, 0.6348, 0.7597, 0.5795, 0.7035, 0.7404, 0.6731, 0.7876, 0.6535, 0.7638, 0.6798, 0.7144, 0.8363, 0.3027, 0.8176, 0.3564, 0.7921, 0.3302, 0.8132, 0.2779, 0.7262, 0.6888, 0.7035, 0.7404, 0.6798, 0.7144, 0.7001, 0.6617, 0.8599, 0.2517, 0.8363, 0.3027, 0.8132, 0.2779, 0.8406, 0.2292, 0.7442, 0.6348, 0.7262, 0.6888, 0.7001, 0.6617, 0.7169, 0.6072, 0.892, 0.2054, 0.8599, 0.2517, 0.8406, 0.2292, 0.8788, 0.187, 0.7597, 0.5795, 0.7442, 0.6348, 0.7169, 0.6072, 0.7318, 0.5517, 0.9377, 0.1681, 0.892, 0.2054, 0.8788, 0.187, 0.9325, 0.157, 0.7738, 0.5236, 0.7597, 0.5795, 0.7318, 0.5517, 0.7458, 0.4958, 0.5702, 0.8511, 0.5, 0.8531, 0.5661, 0.8396, 1.0, 0.1469, 0.9377, 0.1681, 0.9325, 0.157, 0.7876, 0.4674, 0.7738, 0.5236, 0.7458, 0.4958, 0.7599, 0.4399, 0.63, 0.8268, 0.5702, 0.8511, 0.5661, 0.8396, 0.6173, 0.8073, 0.8018, 0.4115, 0.7876, 0.4674, 0.7599, 0.4399, 0.775, 0.3845, 0.6731, 0.7876, 0.63, 0.8268, 0.6173, 0.8073, 0.6535, 0.7638, 0.8176, 0.3564, 0.8018, 0.4115, 0.775, 0.3845, 0.7921, 0.3302, 0.7458, 0.4958, 0.7318, 0.5517, 0.7041, 0.5245, 0.7177, 0.4682, 0.5661, 0.8396, 0.5, 0.8531, 0.5605, 0.8287, 1.0, 0.1469, 0.9325, 0.157, 0.929, 0.1453, 0.7599, 0.4399, 0.7458, 0.4958, 0.7177, 0.4682, 0.7318, 0.4122, 0.6173, 0.8073, 0.5661, 0.8396, 0.5605, 0.8287, 0.6038, 0.7894, 0.775, 0.3845, 0.7599, 0.4399, 0.7318, 0.4122, 0.7474, 0.3568, 0.6535, 0.7638, 0.6173, 0.8073, 0.6038, 0.7894, 0.6343, 0.742, 0.7921, 0.3302, 0.775, 0.3845, 0.7474, 0.3568, 0.7658, 0.3029, 0.6798, 0.7144, 0.6535, 0.7638, 0.6343, 0.742, 0.6569, 0.6902, 0.8132, 0.2779, 0.7921, 0.3302, 0.7658, 0.3029, 0.7892, 0.2515, 0.7001, 0.6617, 0.6798, 0.7144, 0.6569, 0.6902, 0.6748, 0.6361, 0.8406, 0.2292, 0.8132, 0.2779, 0.7892, 0.2515, 0.821, 0.2049, 0.7169, 0.6072, 0.7001, 0.6617, 0.6748, 0.6361, 0.6901, 0.5806, 0.8788, 0.187, 0.8406, 0.2292, 0.821, 0.2049, 0.8664, 0.1671, 0.7318, 0.5517, 0.7169, 0.6072, 0.6901, 0.5806, 0.7041, 0.5245, 0.9325, 0.157, 0.8788, 0.187, 0.8664, 0.1671, 0.929, 0.1453, 0.7892, 0.2515, 0.7658, 0.3029, 0.7379, 0.2751, 0.7636, 0.2241, 0.6748, 0.6361, 0.6569, 0.6902, 0.6342, 0.6682, 0.6498, 0.6124, 0.821, 0.2049, 0.7892, 0.2515, 0.7636, 0.2241, 0.8005, 0.1791, 0.6901, 0.5806, 0.6748, 0.6361, 0.6498, 0.6124, 0.6635, 0.5557, 0.8664, 0.1671, 0.821, 0.2049, 0.8005, 0.1791, 0.8551, 0.1457, 0.7041, 0.5245, 0.6901, 0.5806, 0.6635, 0.5557, 0.6763, 0.4986, 0.929, 0.1453, 0.8664, 0.1671, 0.8551, 0.1457, 0.9278, 0.1331, 0.7177, 0.4682, 0.7041, 0.5245, 0.6763, 0.4986, 0.6891, 0.4416, 0.5605, 0.8287, 0.5, 0.8531, 0.5536, 0.819, 1.0, 0.1469, 0.929, 0.1453, 0.9278, 0.1331, 0.7318, 0.4122, 0.7177, 0.4682, 0.6891, 0.4416, 0.7029, 0.3849, 0.6038, 0.7894, 0.5605, 0.8287, 0.5536, 0.819, 0.5898, 0.7735, 0.7474, 0.3568, 0.7318, 0.4122, 0.7029, 0.3849, 0.7186, 0.3292, 0.6343, 0.742, 0.6038, 0.7894, 0.5898, 0.7735, 0.6151, 0.7224, 0.7658, 0.3029, 0.7474, 0.3568, 0.7186, 0.3292, 0.7379, 0.2751, 0.6569, 0.6902, 0.6343, 0.742, 0.6151, 0.7224, 0.6342, 0.6682, 1.0, 0.1469, 0.9278, 0.1331, 0.9296, 0.121, 0.7029, 0.3849, 0.6891, 0.4416, 0.6597, 0.4169, 0.6726, 0.3592, 0.5898, 0.7735, 0.5536, 0.819, 0.5457, 0.8104, 0.5752, 0.7597, 0.7186, 0.3292, 0.7029, 0.3849, 0.6726, 0.3592, 0.6879, 0.3026, 0.6151, 0.7224, 0.5898, 0.7735, 0.5752, 0.7597, 0.5958, 0.7052, 0.7379, 0.2751, 0.7186, 0.3292, 0.6879, 0.3026, 0.7077, 0.2477, 0.6342, 0.6682, 0.6151, 0.7224, 0.5958, 0.7052, 0.6116, 0.6488, 0.7636, 0.2241, 0.7379, 0.2751, 0.7077, 0.2477, 0.7356, 0.1963, 0.6498, 0.6124, 0.6342, 0.6682, 0.6116, 0.6488, 0.6248, 0.5913, 0.8005, 0.1791, 0.7636, 0.2241, 0.7356, 0.1963, 0.7784, 0.1521, 0.6635, 0.5557, 0.6498, 0.6124, 0.6248, 0.5913, 0.6366, 0.5332, 0.8551, 0.1457, 0.8005, 0.1791, 0.7784, 0.1521, 0.8453, 0.1232, 0.6763, 0.4986, 0.6635, 0.5557, 0.6366, 0.5332, 0.648, 0.475, 0.9278, 0.1331, 0.8551, 0.1457, 0.8453, 0.1232, 0.9296, 0.121, 0.6891, 0.4416, 0.6763, 0.4986, 0.648, 0.475, 0.6597, 0.4169, 0.5536, 0.819, 0.5, 0.8531, 0.5457, 0.8104, 0.7784, 0.1521, 0.7356, 0.1963, 0.7035, 0.1691, 0.7534, 0.1245, 0.6366, 0.5332, 0.6248, 0.5913, 0.5996, 0.5732, 0.6094, 0.5138, 0.8453, 0.1232, 0.7784, 0.1521, 0.7534, 0.1245, 0.838, 0.09982, 0.648, 0.475, 0.6366, 0.5332, 0.6094, 0.5138, 0.619, 0.4543, 0.9296, 0.121, 0.8453, 0.1232, 0.838, 0.09982, 0.9351, 0.1095, 0.6597, 0.4169, 0.648, 0.475, 0.619, 0.4543, 0.6291, 0.395, 0.5457, 0.8104, 0.5, 0.8531, 0.5371, 0.8033, 1.0, 0.1469, 0.9296, 0.121, 0.9351, 0.1095, 0.6726, 0.3592, 0.6597, 0.4169, 0.6291, 0.395, 0.6406, 0.3361, 0.5752, 0.7597, 0.5457, 0.8104, 0.5371, 0.8033, 0.5602, 0.7483, 0.6879, 0.3026, 0.6726, 0.3592, 0.6406, 0.3361, 0.6548, 0.2781, 0.5958, 0.7052, 0.5752, 0.7597, 0.5602, 0.7483, 0.5764, 0.6909, 0.7077, 0.2477, 0.6879, 0.3026, 0.6548, 0.2781, 0.6742, 0.2218, 0.6116, 0.6488, 0.5958, 0.7052, 0.5764, 0.6909, 0.5889, 0.6324, 0.7356, 0.1963, 0.7077, 0.2477, 0.6742, 0.2218, 0.7035, 0.1691, 0.6248, 0.5913, 0.6116, 0.6488, 0.5889, 0.6324, 0.5996, 0.5732, 0.5602, 0.7483, 0.5371, 0.8033, 0.5279, 0.7976, 0.5448, 0.7392, 0.6548, 0.2781, 0.6406, 0.3361, 0.6066, 0.3166, 0.6187, 0.257, 0.5764, 0.6909, 0.5602, 0.7483, 0.5448, 0.7392, 0.5567, 0.6796, 0.6742, 0.2218, 0.6548, 0.2781, 0.6187, 0.257, 0.6361, 0.1988, 0.5889, 0.6324, 0.5764, 0.6909, 0.5567, 0.6796, 0.5661, 0.6194, 0.7035, 0.1691, 0.6742, 0.2218, 0.6361, 0.1988, 0.6651, 0.1436, 0.5996, 0.5732, 0.5889, 0.6324, 0.5661, 0.6194, 0.5741, 0.5588, 0.7534, 0.1245, 0.7035, 0.1691, 0.6651, 0.1436, 0.7226, 0.09676, 0.6094, 0.5138, 0.5996, 0.5732, 0.5741, 0.5588, 0.5816, 0.4981, 0.838, 0.09982, 0.7534, 0.1245, 0.7226, 0.09676, 0.8355, 0.07597, 0.619, 0.4543, 0.6094, 0.5138, 0.5816, 0.4981, 0.5891, 0.4374, 0.9351, 0.1095, 0.838, 0.09982, 0.8355, 0.07597, 0.9452, 0.09922, 0.6291, 0.395, 0.619, 0.4543, 0.5891, 0.4374, 0.5971, 0.3768, 0.5371, 0.8033, 0.5, 0.8531, 0.5279, 0.7976, 1.0, 0.1469, 0.9351, 0.1095, 0.9452, 0.09922, 0.6406, 0.3361, 0.6291, 0.395, 0.5971, 0.3768, 0.6066, 0.3166, 0.5816, 0.4981, 0.5741, 0.5588, 0.5483, 0.5484, 0.5533, 0.4867, 0.8355, 0.07597, 0.7226, 0.09676, 0.6787, 0.07026, 0.8439, 0.05232, 0.5891, 0.4374, 0.5816, 0.4981, 0.5533, 0.4867, 0.5583, 0.425, 0.9452, 0.09922, 0.8355, 0.07597, 0.8439, 0.05232, 0.9605, 0.09102, 0.5971, 0.3768, 0.5891, 0.4374, 0.5583, 0.425, 0.5639, 0.3634, 0.5279, 0.7976, 0.5, 0.8531, 0.5183, 0.7936, 1.0, 0.1469, 0.9452, 0.09922, 0.9605, 0.09102, 0.6066, 0.3166, 0.5971, 0.3768, 0.5639, 0.3634, 0.5705, 0.3019, 0.5448, 0.7392, 0.5279, 0.7976, 0.5183, 0.7936, 0.5292, 0.7328, 0.6187, 0.257, 0.6066, 0.3166, 0.5705, 0.3019, 0.5793, 0.2408, 0.5567, 0.6796, 0.5448, 0.7392, 0.5292, 0.7328, 0.5369, 0.6716, 0.6361, 0.1988, 0.6187, 0.257, 0.5793, 0.2408, 0.5927, 0.1805, 0.5661, 0.6194, 0.5567, 0.6796, 0.5369, 0.6716, 0.543, 0.61, 0.6651, 0.1436, 0.6361, 0.1988, 0.5927, 0.1805, 0.6172, 0.122, 0.5741, 0.5588, 0.5661, 0.6194, 0.543, 0.61, 0.5483, 0.5484, 0.7226, 0.09676, 0.6651, 0.1436, 0.6172, 0.122, 0.6787, 0.07026, 0.5793, 0.2408, 0.5705, 0.3019, 0.5328, 0.293, 0.5371, 0.2309, 0.5369, 0.6716, 0.5292, 0.7328, 0.5135, 0.7291, 0.517, 0.6669, 0.5927, 0.1805, 0.5793, 0.2408, 0.5371, 0.2309, 0.544, 0.1689, 0.543, 0.61, 0.5369, 0.6716, 0.517, 0.6669, 0.5198, 0.6046, 0.6172, 0.122, 0.5927, 0.1805, 0.544, 0.1689, 0.5577, 0.1074, 0.5483, 0.5484, 0.543, 0.61, 0.5198, 0.6046, 0.5222, 0.5423, 0.6787, 0.07026, 0.6172, 0.122, 0.5577, 0.1074, 0.6041, 0.04845, 0.5533, 0.4867, 0.5483, 0.5484, 0.5222, 0.5423, 0.5246, 0.4799, 0.8439, 0.05232, 0.6787, 0.07026, 0.6041, 0.04845, 0.8865, 0.03097, 0.5583, 0.425, 0.5533, 0.4867, 0.5246, 0.4799, 0.5269, 0.4176, 0.9605, 0.09102, 0.8439, 0.05232, 0.8865, 0.03097, 0.9806, 0.08585, 0.5639, 0.3634, 0.5583, 0.425, 0.5269, 0.4176, 0.5296, 0.3553, 0.5183, 0.7936, 0.5, 0.8531, 0.5085, 0.7912, 1.0, 0.1469, 0.9605, 0.09102, 0.9806, 0.08585, 0.5705, 0.3019, 0.5639, 0.3634, 0.5296, 0.3553, 0.5328, 0.293, 0.5292, 0.7328, 0.5183, 0.7936, 0.5085, 0.7912, 0.5135, 0.7291, 0.8865, 0.03097, 0.6041, 0.04845, 0.4796, 0.04088, 1.026, 0.02223, 0.5269, 0.4176, 0.5246, 0.4799, 0.4956, 0.4782, 0.4952, 0.4157, 0.9806, 0.08585, 0.8865, 0.03097, 1.026, 0.02223, 1.003, 0.08444, 0.5296, 0.3553, 0.5269, 0.4176, 0.4952, 0.4157, 0.4948, 0.3532, 0.5085, 0.7912, 0.5, 0.8531, 0.4985, 0.7906, 1.0, 0.1469, 0.9806, 0.08585, 1.003, 0.08444, 0.5328, 0.293, 0.5296, 0.3553, 0.4948, 0.3532, 0.4942, 0.2907, 0.5135, 0.7291, 0.5085, 0.7912, 0.4985, 0.7906, 0.4976, 0.7281, 0.5371, 0.2309, 0.5328, 0.293, 0.4942, 0.2907, 0.4934, 0.2282, 0.517, 0.6669, 0.5135, 0.7291, 0.4976, 0.7281, 0.497, 0.6656, 0.544, 0.1689, 0.5371, 0.2309, 0.4934, 0.2282, 0.4921, 0.1657, 0.5198, 0.6046, 0.517, 0.6669, 0.497, 0.6656, 0.4965, 0.6032, 0.5577, 0.1074, 0.544, 0.1689, 0.4921, 0.1657, 0.4896, 0.1032, 0.5222, 0.5423, 0.5198, 0.6046, 0.4965, 0.6032, 0.4961, 0.5407, 0.6041, 0.04845, 0.5577, 0.1074, 0.4896, 0.1032, 0.4796, 0.04088, 0.5246, 0.4799, 0.5222, 0.5423, 0.4961, 0.5407, 0.4956, 0.4782, 0.497, 0.6656, 0.4976, 0.7281, 0.4818, 0.7299, 0.477, 0.6679, 0.4921, 0.1657, 0.4934, 0.2282, 0.4499, 0.2331, 0.4409, 0.1715, 0.4965, 0.6032, 0.497, 0.6656, 0.477, 0.6679, 0.4732, 0.6058, 0.4896, 0.1032, 0.4921, 0.1657, 0.4409, 0.1715, 0.4232, 0.1108, 0.4961, 0.5407, 0.4965, 0.6032, 0.4732, 0.6058, 0.4699, 0.5436, 0.4796, 0.04088, 0.4896, 0.1032, 0.4232, 0.1108, 0.3685, 0.0541, 0.4956, 0.4782, 0.4961, 0.5407, 0.4699, 0.5436, 0.4668, 0.4814, 0.02588, 0.02223, 0.4796, 0.04088, 0.3685, 0.0541, 0.1331, 0.03685, 0.4952, 0.4157, 0.4956, 0.4782, 0.4668, 0.4814, 0.4636, 0.4193, 0.003497, 0.08444, 0.02588, 0.02223, 0.1331, 0.03685, 0.02587, 0.08703, 0.4948, 0.3532, 0.4952, 0.4157, 0.4636, 0.4193, 0.46, 0.3571, 0.4985, 0.7906, 0.5, 0.8531, 0.4886, 0.7918, 1.192e-07, 0.1469, 0.003497, 0.08444, 0.02587, 0.08703, 0.4942, 0.2907, 0.4948, 0.3532, 0.46, 0.3571, 0.4557, 0.295, 0.4976, 0.7281, 0.4985, 0.7906, 0.4886, 0.7918, 0.4818, 0.7299, 0.4934, 0.2282, 0.4942, 0.2907, 0.4557, 0.295, 0.4499, 0.2331, 0.4636, 0.4193, 0.4668, 0.4814, 0.4382, 0.4896, 0.4324, 0.4282, 0.02587, 0.08703, 0.1331, 0.03685, 0.1605, 0.05934, 0.04466, 0.09321, 0.46, 0.3571, 0.4636, 0.4193, 0.4324, 0.4282, 0.426, 0.3669, 0.4886, 0.7918, 0.5, 0.8531, 0.4788, 0.7946, 1.192e-07, 0.1469, 0.02587, 0.08703, 0.04466, 0.09321, 0.4557, 0.295, 0.46, 0.3571, 0.426, 0.3669, 0.4184, 0.3058, 0.4818, 0.7299, 0.4886, 0.7918, 0.4788, 0.7946, 0.466, 0.7345, 0.4499, 0.2331, 0.4557, 0.295, 0.4184, 0.3058, 0.4085, 0.2451, 0.477, 0.6679, 0.4818, 0.7299, 0.466, 0.7345, 0.4571, 0.6736, 0.4409, 0.1715, 0.4499, 0.2331, 0.4085, 0.2451, 0.3937, 0.1854, 0.4732, 0.6058, 0.477, 0.6679, 0.4571, 0.6736, 0.45, 0.6124, 0.4232, 0.1108, 0.4409, 0.1715, 0.3937, 0.1854, 0.3672, 0.1279, 0.4699, 0.5436, 0.4732, 0.6058, 0.45, 0.6124, 0.4439, 0.5511, 0.3685, 0.0541, 0.4232, 0.1108, 0.3672, 0.1279, 0.306, 0.07797, 0.4668, 0.4814, 0.4699, 0.5436, 0.4439, 0.5511, 0.4382, 0.4896, 0.1331, 0.03685, 0.3685, 0.0541, 0.306, 0.07797, 0.1605, 0.05934, 0.3937, 0.1854, 0.4085, 0.2451, 0.3701, 0.2629, 0.3519, 0.2053, 0.45, 0.6124, 0.4571, 0.6736, 0.4373, 0.6827, 0.427, 0.6229, 0.3672, 0.1279, 0.3937, 0.1854, 0.3519, 0.2053, 0.3225, 0.1509, 0.4439, 0.5511, 0.45, 0.6124, 0.427, 0.6229, 0.4182, 0.5627, 0.306, 0.07797, 0.3672, 0.1279, 0.3225, 0.1509, 0.2672, 0.105, 0.4382, 0.4896, 0.4439, 0.5511, 0.4182, 0.5627, 0.41, 0.5024, 0.1605, 0.05934, 0.306, 0.07797, 0.2672, 0.105, 0.1645, 0.08317, 0.4324, 0.4282, 0.4382, 0.4896, 0.41, 0.5024, 0.4019, 0.442, 0.04466, 0.09321, 0.1605, 0.05934, 0.1645, 0.08317, 0.05839, 0.1021, 0.426, 0.3669, 0.4324, 0.4282, 0.4019, 0.442, 0.3931, 0.3818, 0.4788, 0.7946, 0.5, 0.8531, 0.4693, 0.7991, 1.192e-07, 0.1469, 0.04466, 0.09321, 0.05839, 0.1021, 0.4184, 0.3058, 0.426, 0.3669, 0.3931, 0.3818, 0.383, 0.322, 0.466, 0.7345, 0.4788, 0.7946, 0.4693, 0.7991, 0.4505, 0.7417, 0.4085, 0.2451, 0.4184, 0.3058, 0.383, 0.322, 0.3701, 0.2629, 0.4571, 0.6736, 0.466, 0.7345, 0.4505, 0.7417, 0.4373, 0.6827, 0.05839, 0.1021, 0.1645, 0.08317, 0.1602, 0.1069, 0.06703, 0.1129, 0.3931, 0.3818, 0.4019, 0.442, 0.3722, 0.4601, 0.3616, 0.4012, 0.4693, 0.7991, 0.5, 0.8531, 0.4602, 0.8053, 1.192e-07, 0.1469, 0.05839, 0.1021, 0.06703, 0.1129, 0.383, 0.322, 0.3931, 0.3818, 0.3616, 0.4012, 0.3496, 0.3427, 0.4505, 0.7417, 0.4693, 0.7991, 0.4602, 0.8053, 0.4353, 0.7515, 0.3701, 0.2629, 0.383, 0.322, 0.3496, 0.3427, 0.3349, 0.2852, 0.4373, 0.6827, 0.4505, 0.7417, 0.4353, 0.7515, 0.4178, 0.6949, 0.3519, 0.2053, 0.3701, 0.2629, 0.3349, 0.2852, 0.3153, 0.2294, 0.427, 0.6229, 0.4373, 0.6827, 0.4178, 0.6949, 0.4042, 0.637, 0.3225, 0.1509, 0.3519, 0.2053, 0.3153, 0.2294, 0.2863, 0.1771, 0.4182, 0.5627, 0.427, 0.6229, 0.4042, 0.637, 0.3928, 0.5783, 0.2672, 0.105, 0.3225, 0.1509, 0.2863, 0.1771, 0.2386, 0.1328, 0.41, 0.5024, 0.4182, 0.5627, 0.3928, 0.5783, 0.3824, 0.5193, 0.1645, 0.08317, 0.2672, 0.105, 0.2386, 0.1328, 0.1602, 0.1069, 0.4019, 0.442, 0.41, 0.5024, 0.3824, 0.5193, 0.3722, 0.4601, 0.2863, 0.1771, 0.3153, 0.2294, 0.2829, 0.2559, 0.2556, 0.2047, 0.3928, 0.5783, 0.4042, 0.637, 0.3816, 0.6543, 0.3677, 0.5973, 0.2386, 0.1328, 0.2863, 0.1771, 0.2556, 0.2047, 0.2147, 0.1603, 0.3824, 0.5193, 0.3928, 0.5783, 0.3677, 0.5973, 0.3553, 0.5397, 0.1602, 0.1069, 0.2386, 0.1328, 0.2147, 0.1603, 0.152, 0.1301, 0.3722, 0.4601, 0.3824, 0.5193, 0.3553, 0.5397, 0.3434, 0.4818, 0.06703, 0.1129, 0.1602, 0.1069, 0.152, 0.1301, 0.07131, 0.1247, 0.3616, 0.4012, 0.3722, 0.4601, 0.3434, 0.4818, 0.3313, 0.4241, 0.4602, 0.8053, 0.5, 0.8531, 0.4518, 0.8129, 1.192e-07, 0.1469, 0.06703, 0.1129, 0.07131, 0.1247, 0.3496, 0.3427, 0.3616, 0.4012, 0.3313, 0.4241, 0.3181, 0.3668, 0.4353, 0.7515, 0.4602, 0.8053, 0.4518, 0.8129, 0.4204, 0.7637, 0.3349, 0.2852, 0.3496, 0.3427, 0.3181, 0.3668, 0.3026, 0.3104, 0.4178, 0.6949, 0.4353, 0.7515, 0.4204, 0.7637, 0.3984, 0.7101, 0.3153, 0.2294, 0.3349, 0.2852, 0.3026, 0.3104, 0.2829, 0.2559, 0.4042, 0.637, 0.4178, 0.6949, 0.3984, 0.7101, 0.3816, 0.6543, 0.4518, 0.8129, 0.5, 0.8531, 0.4442, 0.8218, 1.192e-07, 0.1469, 0.07131, 0.1247, 0.0721, 0.1368, 0.3181, 0.3668, 0.3313, 0.4241, 0.3022, 0.4494, 0.2883, 0.393, 0.4204, 0.7637, 0.4518, 0.8129, 0.4442, 0.8218, 0.4059, 0.7781, 0.3026, 0.3104, 0.3181, 0.3668, 0.2883, 0.393, 0.2726, 0.3374, 0.3984, 0.7101, 0.4204, 0.7637, 0.4059, 0.7781, 0.3791, 0.728, 0.2829, 0.2559, 0.3026, 0.3104, 0.2726, 0.3374, 0.2535, 0.2835, 0.3816, 0.6543, 0.3984, 0.7101, 0.3791, 0.728, 0.359, 0.6745, 0.2556, 0.2047, 0.2829, 0.2559, 0.2535, 0.2835, 0.2285, 0.2325, 0.3677, 0.5973, 0.3816, 0.6543, 0.359, 0.6745, 0.3427, 0.6193, 0.2147, 0.1603, 0.2556, 0.2047, 0.2285, 0.2325, 0.1932, 0.187, 0.3553, 0.5397, 0.3677, 0.5973, 0.3427, 0.6193, 0.3285, 0.563, 0.152, 0.1301, 0.2147, 0.1603, 0.1932, 0.187, 0.1417, 0.1523, 0.3434, 0.4818, 0.3553, 0.5397, 0.3285, 0.563, 0.3153, 0.5062, 0.07131, 0.1247, 0.152, 0.1301, 0.1417, 0.1523, 0.0721, 0.1368, 0.3313, 0.4241, 0.3434, 0.4818, 0.3153, 0.5062, 0.3022, 0.4494, 0.3427, 0.6193, 0.359, 0.6745, 0.3363, 0.6973, 0.3176, 0.6436, 0.1932, 0.187, 0.2285, 0.2325, 0.2035, 0.2596, 0.1731, 0.2124, 0.3285, 0.563, 0.3427, 0.6193, 0.3176, 0.6436, 0.3018, 0.5885, 0.1417, 0.1523, 0.1932, 0.187, 0.1731, 0.2124, 0.13, 0.1732, 0.3153, 0.5062, 0.3285, 0.563, 0.3018, 0.5885, 0.2876, 0.5326, 0.0721, 0.1368, 0.1417, 0.1523, 0.13, 0.1732, 0.07017, 0.1489, 0.3022, 0.4494, 0.3153, 0.5062, 0.2876, 0.5326, 0.2738, 0.4764, 0.4442, 0.8218, 0.5, 0.8531, 0.4377, 0.8319, 1.192e-07, 0.1469, 0.0721, 0.1368, 0.07017, 0.1489, 0.2883, 0.393, 0.3022, 0.4494, 0.2738, 0.4764, 0.2597, 0.4205, 0.4059, 0.7781, 0.4442, 0.8218, 0.4377, 0.8319, 0.392, 0.7946, 0.2726, 0.3374, 0.2883, 0.393, 0.2597, 0.4205, 0.2442, 0.3652, 0.3791, 0.728, 0.4059, 0.7781, 0.392, 0.7946, 0.3599, 0.7483, 0.2535, 0.2835, 0.2726, 0.3374, 0.2442, 0.3652, 0.2262, 0.3112, 0.359, 0.6745, 0.3791, 0.728, 0.3599, 0.7483, 0.3363, 0.6973, 0.2285, 0.2325, 0.2535, 0.2835, 0.2262, 0.3112, 0.2035, 0.2596, 0.2597, 0.4205, 0.2738, 0.4764, 0.2458, 0.5042, 0.2318, 0.4483, 0.392, 0.7946, 0.4377, 0.8319, 0.4325, 0.843, 0.3788, 0.813, 0.2442, 0.3652, 0.2597, 0.4205, 0.2318, 0.4483, 0.2169, 0.3928, 0.3599, 0.7483, 0.392, 0.7946, 0.3788, 0.813, 0.3406, 0.7708, 0.2262, 0.3112, 0.2442, 0.3652, 0.2169, 0.3928, 0.2001, 0.3383, 0.3363, 0.6973, 0.3599, 0.7483, 0.3406, 0.7708, 0.3132, 0.7221, 0.2035, 0.2596, 0.2262, 0.3112, 0.2001, 0.3383, 0.1798, 0.2856, 0.3176, 0.6436, 0.3363, 0.6973, 0.3132, 0.7221, 0.2921, 0.6698, 0.1731, 0.2124, 0.2035, 0.2596, 0.1798, 0.2856, 0.1535, 0.2362, 0.3018, 0.5885, 0.3176, 0.6436, 0.2921, 0.6698, 0.275, 0.6155, 0.13, 0.1732, 0.1731, 0.2124, 0.1535, 0.2362, 0.1173, 0.1927, 0.2876, 0.5326, 0.3018, 0.5885, 0.275, 0.6155, 0.2599, 0.5601, 0.07017, 0.1489, 0.13, 0.1732, 0.1173, 0.1927, 0.06615, 0.1604, 0.2738, 0.4764, 0.2876, 0.5326, 0.2599, 0.5601, 0.2458, 0.5042, 0.4377, 0.8319, 0.5, 0.8531, 0.4325, 0.843, 1.192e-07, 0.1469, 0.07017, 0.1489, 0.06615, 0.1604, 0.1535, 0.2362, 0.1798, 0.2856, 0.1569, 0.3098, 0.1343, 0.258, 0.275, 0.6155, 0.2921, 0.6698, 0.2658, 0.6971, 0.2474, 0.6432, 0.1173, 0.1927, 0.1535, 0.2362, 0.1343, 0.258, 0.1038, 0.2106, 0.2599, 0.5601, 0.275, 0.6155, 0.2474, 0.6432, 0.2318, 0.5878, 0.06615, 0.1604, 0.1173, 0.1927, 0.1038, 0.2106, 0.0605, 0.1713, 0.2458, 0.5042, 0.2599, 0.5601, 0.2318, 0.5878, 0.2177, 0.5318, 0.4325, 0.843, 0.5, 0.8531, 0.429, 0.8547, 1.192e-07, 0.1469, 0.06615, 0.1604, 0.0605, 0.1713, 0.2318, 0.4483, 0.2458, 0.5042, 0.2177, 0.5318, 0.2041, 0.4755, 0.3788, 0.813, 0.4325, 0.843, 0.429, 0.8547, 0.3664, 0.8329, 0.2169, 0.3928, 0.2318, 0.4483, 0.2041, 0.4755, 0.1901, 0.4194, 0.3406, 0.7708, 0.3788, 0.813, 0.3664, 0.8329, 0.321, 0.7951, 0.2001, 0.3383, 0.2169, 0.3928, 0.1901, 0.4194, 0.1748, 0.3639, 0.3132, 0.7221, 0.3406, 0.7708, 0.321, 0.7951, 0.2892, 0.7485, 0.1798, 0.2856, 0.2001, 0.3383, 0.1748, 0.3639, 0.1569, 0.3098, 0.2921, 0.6698, 0.3132, 0.7221, 0.2892, 0.7485, 0.2658, 0.6971, 0.3664, 0.8329, 0.429, 0.8547, 0.4278, 0.8669, 0.3551, 0.8543, 0.1901, 0.4194, 0.2041, 0.4755, 0.1763, 0.5014, 0.1635, 0.4443, 0.321, 0.7951, 0.3664, 0.8329, 0.3551, 0.8543, 0.3005, 0.8209, 0.1748, 0.3639, 0.1901, 0.4194, 0.1635, 0.4443, 0.1498, 0.3876, 0.2892, 0.7485, 0.321, 0.7951, 0.3005, 0.8209, 0.2636, 0.7759, 0.1569, 0.3098, 0.1748, 0.3639, 0.1498, 0.3876, 0.1342, 0.3318, 0.2658, 0.6971, 0.2892, 0.7485, 0.2636, 0.7759, 0.2379, 0.7249, 0.1343, 0.258, 0.1569, 0.3098, 0.1342, 0.3318, 0.1151, 0.2776, 0.2474, 0.6432, 0.2658, 0.6971, 0.2379, 0.7249, 0.2186, 0.6708, 0.1038, 0.2106, 0.1343, 0.258, 0.1151, 0.2776, 0.08977, 0.2265, 0.2318, 0.5878, 0.2474, 0.6432, 0.2186, 0.6708, 0.2029, 0.6151, 0.0605, 0.1713, 0.1038, 0.2106, 0.08977, 0.2265, 0.0536, 0.181, 0.2177, 0.5318, 0.2318, 0.5878, 0.2029, 0.6151, 0.1891, 0.5584, 0.429, 0.8547, 0.5, 0.8531, 0.4278, 0.8669, 1.192e-07, 0.1469, 0.0605, 0.1713, 0.0536, 0.181, 0.2041, 0.4755, 0.2177, 0.5318, 0.1891, 0.5584, 0.1763, 0.5014, 0.2186, 0.6708, 0.2379, 0.7249, 0.2077, 0.7523, 0.1879, 0.6974, 0.08977, 0.2265, 0.1151, 0.2776, 0.09582, 0.2948, 0.07519, 0.2403, 0.2029, 0.6151, 0.2186, 0.6708, 0.1879, 0.6974, 0.1726, 0.6408, 0.0536, 0.181, 0.08977, 0.2265, 0.07519, 0.2403, 0.04572, 0.1896, 0.1891, 0.5584, 0.2029, 0.6151, 0.1726, 0.6408, 0.1597, 0.5831, 0.4278, 0.8669, 0.5, 0.8531, 0.4296, 0.879, 1.192e-07, 0.1469, 0.0536, 0.181, 0.04572, 0.1896, 0.1763, 0.5014, 0.1891, 0.5584, 0.1597, 0.5831, 0.148, 0.525, 0.3551, 0.8543, 0.4278, 0.8669, 0.4296, 0.879, 0.3453, 0.8768, 0.1635, 0.4443, 0.1763, 0.5014, 0.148, 0.525, 0.1366, 0.4668, 0.3005, 0.8209, 0.3551, 0.8543, 0.3453, 0.8768, 0.2784, 0.8479, 0.1498, 0.3876, 0.1635, 0.4443, 0.1366, 0.4668, 0.1248, 0.4087, 0.2636, 0.7759, 0.3005, 0.8209, 0.2784, 0.8479, 0.2356, 0.8037, 0.1342, 0.3318, 0.1498, 0.3876, 0.1248, 0.4087, 0.1116, 0.3512, 0.2379, 0.7249, 0.2636, 0.7759, 0.2356, 0.8037, 0.2077, 0.7523, 0.1151, 0.2776, 0.1342, 0.3318, 0.1116, 0.3512, 0.09582, 0.2948, 0.1366, 0.4668, 0.148, 0.525, 0.119, 0.5457, 0.1094, 0.4862, 0.2784, 0.8479, 0.3453, 0.8768, 0.338, 0.9002, 0.2534, 0.8755, 0.1248, 0.4087, 0.1366, 0.4668, 0.1094, 0.4862, 0.0996, 0.4268, 0.2356, 0.8037, 0.2784, 0.8479, 0.2534, 0.8755, 0.2035, 0.8309, 0.1116, 0.3512, 0.1248, 0.4087, 0.0996, 0.4268, 0.08895, 0.3676, 0.2077, 0.7523, 0.2356, 0.8037, 0.2035, 0.8309, 0.1742, 0.7782, 0.09582, 0.2948, 0.1116, 0.3512, 0.08895, 0.3676, 0.07637, 0.3091, 0.1879, 0.6974, 0.2077, 0.7523, 0.1742, 0.7782, 0.1548, 0.7219, 0.07519, 0.2403, 0.09582, 0.2948, 0.07637, 0.3091, 0.06019, 0.2517, 0.1726, 0.6408, 0.1879, 0.6974, 0.1548, 0.7219, 0.1406, 0.6639, 0.04572, 0.1896, 0.07519, 0.2403, 0.06019, 0.2517, 0.03709, 0.1967, 0.1597, 0.5831, 0.1726, 0.6408, 0.1406, 0.6639, 0.1291, 0.605, 0.4296, 0.879, 0.5, 0.8531, 0.4351, 0.8905, 1.192e-07, 0.1469, 0.04572, 0.1896, 0.03709, 0.1967, 0.148, 0.525, 0.1597, 0.5831, 0.1291, 0.605, 0.119, 0.5457, 0.3453, 0.8768, 0.4296, 0.879, 0.4351, 0.8905, 0.338, 0.9002, 0.06019, 0.2517, 0.07637, 0.3091, 0.05674, 0.3204, 0.04484, 0.2608, 0.1406, 0.6639, 0.1548, 0.7219, 0.1187, 0.743, 0.1066, 0.6834, 0.03709, 0.1967, 0.06019, 0.2517, 0.04484, 0.2608, 0.02789, 0.2024, 0.1291, 0.605, 0.1406, 0.6639, 0.1066, 0.6834, 0.09714, 0.6232, 0.4351, 0.8905, 0.5, 0.8531, 0.4452, 0.9008, 1.192e-07, 0.1469, 0.03709, 0.1967, 0.02789, 0.2024, 0.119, 0.5457, 0.1291, 0.605, 0.09714, 0.6232, 0.08906, 0.5626, 0.338, 0.9002, 0.4351, 0.8905, 0.4452, 0.9008, 0.3355, 0.924, 0.1094, 0.4862, 0.119, 0.5457, 0.08906, 0.5626, 0.08157, 0.5019, 0.2534, 0.8755, 0.338, 0.9002, 0.3355, 0.924, 0.2226, 0.9032, 0.0996, 0.4268, 0.1094, 0.4862, 0.08157, 0.5019, 0.0741, 0.4412, 0.2035, 0.8309, 0.2534, 0.8755, 0.2226, 0.9032, 0.1651, 0.8564, 0.08895, 0.3676, 0.0996, 0.4268, 0.0741, 0.4412, 0.06608, 0.3806, 0.1742, 0.7782, 0.2035, 0.8309, 0.1651, 0.8564, 0.1361, 0.8012, 0.07637, 0.3091, 0.08895, 0.3676, 0.06608, 0.3806, 0.05674, 0.3204, 0.1548, 0.7219, 0.1742, 0.7782, 0.1361, 0.8012, 0.1187, 0.743, 0.0741, 0.4412, 0.08157, 0.5019, 0.05327, 0.5133, 0.0483, 0.4516, 0.1651, 0.8564, 0.2226, 0.9032, 0.1787, 0.9297, 0.1172, 0.878, 0.06608, 0.3806, 0.0741, 0.4412, 0.0483, 0.4516, 0.04301, 0.39, 0.1361, 0.8012, 0.1651, 0.8564, 0.1172, 0.878, 0.09268, 0.8195, 0.05674, 0.3204, 0.06608, 0.3806, 0.04301, 0.39, 0.03693, 0.3284, 0.1187, 0.743, 0.1361, 0.8012, 0.09268, 0.8195, 0.07934, 0.7592, 0.04484, 0.2608, 0.05674, 0.3204, 0.03693, 0.3284, 0.02924, 0.2672, 0.1066, 0.6834, 0.1187, 0.743, 0.07934, 0.7592, 0.07053, 0.6981, 0.02789, 0.2024, 0.04484, 0.2608, 0.02924, 0.2672, 0.0183, 0.2064, 0.09714, 0.6232, 0.1066, 0.6834, 0.07053, 0.6981, 0.06388, 0.6366, 0.4452, 0.9008, 0.5, 0.8531, 0.4605, 0.909, 1.192e-07, 0.1469, 0.02789, 0.2024, 0.0183, 0.2064, 0.08906, 0.5626, 0.09714, 0.6232, 0.06388, 0.6366, 0.05833, 0.575, 0.3355, 0.924, 0.4452, 0.9008, 0.4605, 0.909, 0.3439, 0.9477, 0.08157, 0.5019, 0.08906, 0.5626, 0.05833, 0.575, 0.05327, 0.5133, 0.2226, 0.9032, 0.3355, 0.924, 0.3439, 0.9477, 0.1787, 0.9297, 0.0183, 0.2064, 0.02924, 0.2672, 0.01347, 0.2709, 0.008458, 0.2088, 0.06388, 0.6366, 0.07053, 0.6981, 0.03279, 0.707, 0.02958, 0.6447, 0.4605, 0.909, 0.5, 0.8531, 0.4806, 0.9142, 1.192e-07, 0.1469, 0.0183, 0.2064, 0.008458, 0.2088, 0.05833, 0.575, 0.06388, 0.6366, 0.02958, 0.6447, 0.02694, 0.5824, 0.3439, 0.9477, 0.4605, 0.909, 0.4806, 0.9142, 0.3865, 0.969, 0.05327, 0.5133, 0.05833, 0.575, 0.02694, 0.5824, 0.02456, 0.5201, 0.1787, 0.9297, 0.3439, 0.9477, 0.3865, 0.969, 0.1041, 0.9516, 0.0483, 0.4516, 0.05327, 0.5133, 0.02456, 0.5201, 0.02224, 0.4577, 0.1172, 0.878, 0.1787, 0.9297, 0.1041, 0.9516, 0.05771, 0.8926, 0.04301, 0.39, 0.0483, 0.4516, 0.02224, 0.4577, 0.01979, 0.3954, 0.09268, 0.8195, 0.1172, 0.878, 0.05771, 0.8926, 0.04399, 0.8311, 0.03693, 0.3284, 0.04301, 0.39, 0.01979, 0.3954, 0.01699, 0.3331, 0.07934, 0.7592, 0.09268, 0.8195, 0.04399, 0.8311, 0.03714, 0.7691, 0.02924, 0.2672, 0.03693, 0.3284, 0.01699, 0.3331, 0.01347, 0.2709, 0.07053, 0.6981, 0.07934, 0.7592, 0.03714, 0.7691, 0.03279, 0.707, 1.058, 0.8926, 1.104, 0.9516, 0.9796, 0.9591, 0.9896, 0.8968, 1.02, 0.3954, 1.022, 0.4577, 0.9961, 0.4593, 0.9965, 0.3968, 1.044, 0.8311, 1.058, 0.8926, 0.9896, 0.8968, 0.9921, 0.8343, 1.017, 0.3331, 1.02, 0.3954, 0.9965, 0.3968, 0.997, 0.3344, 1.037, 0.7691, 1.044, 0.8311, 0.9921, 0.8343, 0.9934, 0.7718, 1.013, 0.2709, 1.017, 0.3331, 0.997, 0.3344, 0.9976, 0.2719, 1.033, 0.707, 1.037, 0.7691, 0.9934, 0.7718, 0.9942, 0.7093, 1.008, 0.2088, 1.013, 0.2709, 0.9976, 0.2719, 0.9985, 0.2094, 1.03, 0.6447, 1.033, 0.707, 0.9942, 0.7093, 0.9948, 0.6468, 0.4806, 0.9142, 0.5, 0.8531, 0.5035, 0.9156, 1.0, 0.1469, 1.008, 0.2088, 0.9985, 0.2094, 1.027, 0.5824, 1.03, 0.6447, 0.9948, 0.6468, 0.9952, 0.5843, 0.3865, 0.969, 0.4806, 0.9142, 0.5035, 0.9156, 0.5259, 0.9778, 1.025, 0.5201, 1.027, 0.5824, 0.9952, 0.5843, 0.9956, 0.5218, 1.104, 0.9516, 1.387, 0.969, 0.5259, 0.9778, 0.9796, 0.9591, 1.022, 0.4577, 1.025, 0.5201, 0.9956, 0.5218, 0.9961, 0.4593, 0.9948, 0.6468, 0.9942, 0.7093, 0.9557, 0.705, 0.96, 0.6429, 0.5035, 0.9156, 0.5, 0.8531, 0.5259, 0.913, 1.0, 0.1469, 0.9985, 0.2094, 0.9886, 0.2082, 0.9952, 0.5843, 0.9948, 0.6468, 0.96, 0.6429, 0.9636, 0.5807, 0.5259, 0.9778, 0.5035, 0.9156, 0.5259, 0.913, 0.6331, 0.9632, 0.9956, 0.5218, 0.9952, 0.5843, 0.9636, 0.5807, 0.9668, 0.5186, 0.9796, 0.9591, 0.5259, 0.9778, 0.6331, 0.9632, 0.8685, 0.9459, 0.9961, 0.4593, 0.9956, 0.5218, 0.9668, 0.5186, 0.9699, 0.4564, 0.9896, 0.8968, 0.9796, 0.9591, 0.8685, 0.9459, 0.9232, 0.8892, 0.9965, 0.3968, 0.9961, 0.4593, 0.9699, 0.4564, 0.9732, 0.3942, 0.9921, 0.8343, 0.9896, 0.8968, 0.9232, 0.8892, 0.9409, 0.8285, 0.997, 0.3344, 0.9965, 0.3968, 0.9732, 0.3942, 0.977, 0.3321, 0.9934, 0.7718, 0.9921, 0.8343, 0.9409, 0.8285, 0.9499, 0.7669, 0.9976, 0.2719, 0.997, 0.3344, 0.977, 0.3321, 0.9818, 0.2701, 0.9942, 0.7093, 0.9934, 0.7718, 0.9499, 0.7669, 0.9557, 0.705, 0.9985, 0.2094, 0.9976, 0.2719, 0.9818, 0.2701, 0.9886, 0.2082, 0.9732, 0.3942, 0.9699, 0.4564, 0.9439, 0.4489, 0.95, 0.3876, 0.9409, 0.8285, 0.9232, 0.8892, 0.8672, 0.8721, 0.8937, 0.8146, 0.977, 0.3321, 0.9732, 0.3942, 0.95, 0.3876, 0.9571, 0.3264, 0.9499, 0.7669, 0.9409, 0.8285, 0.8937, 0.8146, 0.9085, 0.7549, 0.9818, 0.2701, 0.977, 0.3321, 0.9571, 0.3264, 0.966, 0.2655, 0.9557, 0.705, 0.9499, 0.7669, 0.9085, 0.7549, 0.9184, 0.6942, 0.9886, 0.2082, 0.9818, 0.2701, 0.966, 0.2655, 0.9788, 0.2054, 0.96, 0.6429, 0.9557, 0.705, 0.9184, 0.6942, 0.926, 0.6331, 0.5259, 0.913, 0.5, 0.8531, 0.5447, 0.9068, 1.0, 0.1469, 0.9886, 0.2082, 0.9788, 0.2054, 0.9636, 0.5807, 0.96, 0.6429, 0.926, 0.6331, 0.9324, 0.5718, 0.6331, 0.9632, 0.5259, 0.913, 0.5447, 0.9068, 0.6605, 0.9407, 0.9668, 0.5186, 0.9636, 0.5807, 0.9324, 0.5718, 0.9382, 0.5104, 0.8685, 0.9459, 0.6331, 0.9632, 0.6605, 0.9407, 0.806, 0.922, 0.9699, 0.4564, 0.9668, 0.5186, 0.9382, 0.5104, 0.9439, 0.4489, 0.9232, 0.8892, 0.8685, 0.9459, 0.806, 0.922, 0.8672, 0.8721, 0.5447, 0.9068, 0.5, 0.8531, 0.5584, 0.8979, 1.0, 0.1469, 0.9788, 0.2054, 0.9693, 0.2009, 0.9324, 0.5718, 0.926, 0.6331, 0.8931, 0.6182, 0.9019, 0.558, 0.6605, 0.9407, 0.5447, 0.9068, 0.5584, 0.8979, 0.6645, 0.9168, 0.9382, 0.5104, 0.9324, 0.5718, 0.9019, 0.558, 0.91, 0.4976, 0.806, 0.922, 0.6605, 0.9407, 0.6645, 0.9168, 0.7672, 0.895, 0.9439, 0.4489, 0.9382, 0.5104, 0.91, 0.4976, 0.9182, 0.4373, 0.8672, 0.8721, 0.806, 0.922, 0.7672, 0.895, 0.8225, 0.8491, 0.95, 0.3876, 0.9439, 0.4489, 0.9182, 0.4373, 0.927, 0.3771, 0.8937, 0.8146, 0.8672, 0.8721, 0.8225, 0.8491, 0.8519, 0.7947, 0.9571, 0.3264, 0.95, 0.3876, 0.927, 0.3771, 0.9373, 0.3173, 0.9085, 0.7549, 0.8937, 0.8146, 0.8519, 0.7947, 0.8701, 0.7371, 0.966, 0.2655, 0.9571, 0.3264, 0.9373, 0.3173, 0.9505, 0.2583, 0.9184, 0.6942, 0.9085, 0.7549, 0.8701, 0.7371, 0.883, 0.678, 0.9788, 0.2054, 0.966, 0.2655, 0.9505, 0.2583, 0.9693, 0.2009, 0.926, 0.6331, 0.9184, 0.6942, 0.883, 0.678, 0.8931, 0.6182, 0.8519, 0.7947, 0.8225, 0.8491, 0.7863, 0.8229, 0.8153, 0.7706, 0.9373, 0.3173, 0.927, 0.3771, 0.9042, 0.363, 0.9178, 0.3051, 0.8701, 0.7371, 0.8519, 0.7947, 0.8153, 0.7706, 0.8349, 0.7148, 0.9505, 0.2583, 0.9373, 0.3173, 0.9178, 0.3051, 0.9353, 0.2485, 0.883, 0.678, 0.8701, 0.7371, 0.8349, 0.7148, 0.8496, 0.6573, 0.9693, 0.2009, 0.9505, 0.2583, 0.9353, 0.2485, 0.9602, 0.1947, 0.8931, 0.6182, 0.883, 0.678, 0.8496, 0.6573, 0.8616, 0.5988, 0.5584, 0.8979, 0.5, 0.8531, 0.567, 0.8871, 1.0, 0.1469, 0.9693, 0.2009, 0.9602, 0.1947, 0.9019, 0.558, 0.8931, 0.6182, 0.8616, 0.5988, 0.8722, 0.5399, 0.6645, 0.9168, 0.5584, 0.8979, 0.567, 0.8871, 0.6602, 0.8931, 0.91, 0.4976, 0.9019, 0.558, 0.8722, 0.5399, 0.8824, 0.4807, 0.7672, 0.895, 0.6645, 0.9168, 0.6602, 0.8931, 0.7386, 0.8672, 0.9182, 0.4373, 0.91, 0.4976, 0.8824, 0.4807, 0.8928, 0.4217, 0.8225, 0.8491, 0.7672, 0.895, 0.7386, 0.8672, 0.7863, 0.8229, 0.927, 0.3771, 0.9182, 0.4373, 0.8928, 0.4217, 0.9042, 0.363])
me_metallic_sphere.materials.append(mat_metallic_sphere)
me_metallic_sphere.use_remesh_preserve_volume = False
me_metallic_sphere.use_remesh_preserve_attributes = False
me_metallic_sphere.use_mirror_vertex_groups = False
me_metallic_sphere.update()

# ---- objects
ob_orbit = bpy.data.objects.new('Orbit', None)
ob_point = bpy.data.objects.new('Point', light_point)
ob_plane = bpy.data.objects.new('Plane', me_plane)
ob_metallic_sphere = bpy.data.objects.new('Metallic_Sphere', me_metallic_sphere)
ob_camera = bpy.data.objects.new('Camera', cam_camera)

# ---- transforms, parenting, visibility, modifiers, constraints
ob_orbit.location = (0.0, 0.0, 0.0)
ob_orbit.empty_image_offset = (0.0, 0.0)
ob_orbit.lineart.crease_threshold = 0.0
ob_point.parent = ob_orbit
ob_point.location = (4.0, 0.0, 0.0)
ob_point.lineart.crease_threshold = 0.0
ob_plane.location = (0.0, 0.0, -1.0)
ob_plane.lineart.crease_threshold = 0.0
ob_metallic_sphere.location = (0.0, 0.0, 0.0)
ob_metallic_sphere.lineart.crease_threshold = 0.0
ob_camera.location = (7.481, -6.508, 5.344)
ob_camera.rotation_euler = (1.109, 0.0, 0.8149)
ob_camera.lock_rotations_4d = False
ob_camera.empty_display_type = 'ARROWS'
ob_camera.color = (0.0, 0.0, 0.0, 0.0)
ob_camera.display_type = 'WIRE'
ob_camera.lineart.crease_threshold = 0.0

# ---- collection membership
col_collection_1.objects.link(ob_orbit)
col_collection_1.objects.link(ob_point)
col_collection_1.objects.link(ob_plane)
col_collection_1.objects.link(ob_metallic_sphere)
col_collection_1.objects.link(ob_camera)

# ---- scene / render settings (as saved in the file)
scene.camera = ob_camera
scene.frame_start = 0; scene.frame_end = 120; scene.frame_set(0)
scene.render.engine = 'CYCLES'
scene.render.resolution_percentage = 50
scene.render.fps = 60
scene.render.dither_intensity = 0.0
scene.cycles.use_denoising = False
scene.cycles.samples = 128
scene.cycles.sampling_pattern = 'TABULATED_SOBOL'
scene.cycles.light_sampling_threshold = 0.0
scene.cycles.use_adaptive_sampling = False
scene.cycles.use_light_tree = False
scene.cycles.blur_glossy = 0.0
scene.cycles.sample_clamp_indirect = 0.0
scene.view_settings.view_transform = 'Standard'
bpy.context.view_layer.update()
